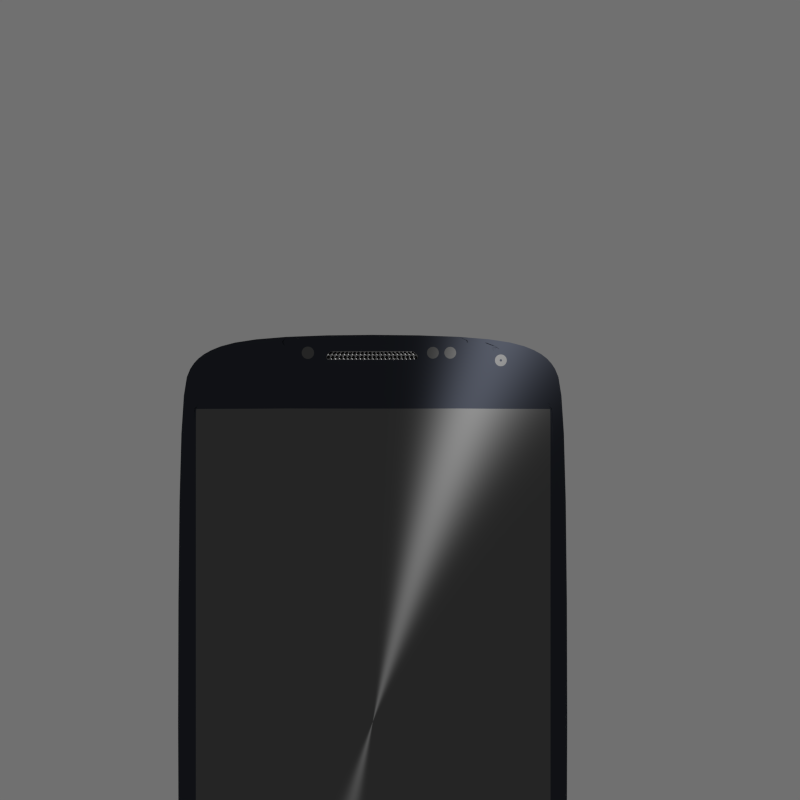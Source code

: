 # Source: s4.blend  (saved by Blender 2.74.0; exported with 4.5.12 LTS)
import bpy
from mathutils import Matrix  # noqa: F401  (used for matrix-valued properties, if any)

bpy.ops.wm.read_factory_settings(use_empty=True)
scene = bpy.context.scene
scene.name = 'Scene'

# ---- collections
col_collection_1 = bpy.data.collections.new('Collection 1'); scene.collection.children.link(col_collection_1)

# ---- materials (node trees are filled in below, after node groups)
mat_material = bpy.data.materials.new('Material')
mat_material.alpha_threshold = 0.0
mat_material.diffuse_color = (0.0319, 0.0356, 0.04667, 1.0)
mat_material.roughness = 0.5
mat_material.specular_intensity = 0.0
mat_material_003 = bpy.data.materials.new('Material.003')
mat_material_003.alpha_threshold = 0.0
mat_material_003.diffuse_color = (0.8, 0.7255, 0.2054, 1.0)
mat_material_003.roughness = 0.5
mat_material_001 = bpy.data.materials.new('Material.001')
mat_material_001.alpha_threshold = 0.0
mat_material_001.diffuse_color = (0.1149, 0.1149, 0.1149, 1.0)
mat_material_001.roughness = 0.5
mat_material_001.specular_intensity = 0.0
mat_material_002 = bpy.data.materials.new('Material.002')
mat_material_002.alpha_threshold = 0.0
mat_material_002.diffuse_color = (0.3032, 0.3032, 0.3032, 1.0)
mat_material_002.roughness = 0.5
mat_material_002.specular_intensity = 0.0
mat_material_004 = bpy.data.materials.new('Material.004')
mat_material_004.alpha_threshold = 0.0
mat_material_004.roughness = 0.5

# ---- material node trees
mat_material.use_nodes = True; mat_material.node_tree.nodes.clear()
_N = mat_material.node_tree.nodes; _L = mat_material.node_tree.links
n0 = _N.new('ShaderNodeOutputMaterial'); n0.name = 'Material Output'; n0.location = (300, 300)
n1 = _N.new('ShaderNodeBsdfAnisotropic'); n1.name = 'Anisotropic BSDF'; n1.location = (100, 300)
n1.distribution = 'BECKMANN'
n1.inputs[0].default_value = (0.0319, 0.0356, 0.04667, 1.0)
n1.inputs[1].default_value = 0.4472
n1.inputs[2].default_value = 0.5
_L.new(n1.outputs[0], n0.inputs[0])
n0.is_active_output = True
mat_material_003.use_nodes = True; mat_material_003.node_tree.nodes.clear()
_N = mat_material_003.node_tree.nodes; _L = mat_material_003.node_tree.links
n0 = _N.new('ShaderNodeOutputMaterial'); n0.name = 'Material Output'; n0.location = (300, 300)
n1 = _N.new('ShaderNodeBsdfDiffuse'); n1.name = 'Diffuse BSDF'; n1.location = (100, 300)
n1.inputs[0].default_value = (0.8, 0.7255, 0.2054, 1.0)
_L.new(n1.outputs[0], n0.inputs[0])
n0.is_active_output = True
mat_material_001.use_nodes = True; mat_material_001.node_tree.nodes.clear()
_N = mat_material_001.node_tree.nodes; _L = mat_material_001.node_tree.links
n0 = _N.new('ShaderNodeOutputMaterial'); n0.name = 'Material Output'; n0.location = (300, 300)
n1 = _N.new('ShaderNodeBsdfAnisotropic'); n1.name = 'Anisotropic BSDF'; n1.location = (100, 300)
n1.distribution = 'BECKMANN'
n1.inputs[0].default_value = (0.1149, 0.1149, 0.1149, 1.0)
n1.inputs[1].default_value = 0.4472
n1.inputs[2].default_value = 0.5
_L.new(n1.outputs[0], n0.inputs[0])
n0.is_active_output = True
mat_material_002.use_nodes = True; mat_material_002.node_tree.nodes.clear()
_N = mat_material_002.node_tree.nodes; _L = mat_material_002.node_tree.links
n0 = _N.new('ShaderNodeOutputMaterial'); n0.name = 'Material Output'; n0.location = (300, 300)
n1 = _N.new('ShaderNodeBsdfAnisotropic'); n1.name = 'Anisotropic BSDF'; n1.location = (100, 300)
n1.distribution = 'BECKMANN'
n1.inputs[0].default_value = (0.3032, 0.3032, 0.3032, 1.0)
n1.inputs[1].default_value = 0.4472
n1.inputs[2].default_value = 0.5
_L.new(n1.outputs[0], n0.inputs[0])
n0.is_active_output = True
mat_material_004.use_nodes = True; mat_material_004.node_tree.nodes.clear()
_N = mat_material_004.node_tree.nodes; _L = mat_material_004.node_tree.links
n0 = _N.new('ShaderNodeOutputMaterial'); n0.name = 'Material Output'; n0.location = (300, 300)
n1 = _N.new('ShaderNodeBsdfGlass'); n1.name = 'Glass BSDF'; n1.location = (100, 300)
n1.distribution = 'BECKMANN'
n1.inputs[0].default_value = (0.5815, 0.5815, 0.5815, 1.0)
n1.inputs[2].default_value = 1.45
_L.new(n1.outputs[0], n0.inputs[0])
n0.is_active_output = True

# ---- world
world_world = bpy.data.worlds.new('World'); scene.world = world_world
world_world.color = (0.1626, 0.1626, 0.1626)
world_world.use_sun_shadow = False
world_world.sun_shadow_jitter_overblur = 0.0
world_world.cycles.sampling_method = 'MANUAL'
world_world.cycles.sample_map_resolution = 256

# ---- cameras
cam_camera = bpy.data.cameras.new('Camera')
cam_camera.clip_end = 100.0
cam_camera.lens = 35.0
cam_camera.sensor_width = 32.0
cam_camera.sensor_height = 18.0
cam_camera.display_size = 2.0
cam_camera.dof.focus_distance = 0.0

# ---- meshes
me_plane = bpy.data.meshes.new('Plane')
me_plane.from_pydata([(-0.1719, 1.154, -0.131), (0.7196, 1.154, -0.131), (-0.2181, 1.065, -0.131), (0.7658, 1.065, -0.131), (-0.2181, 1.114, -0.131), (0.7658, 1.114, -0.131), (-0.1314, 1.154, -0.131), (-0.09085, 1.154, -0.131), (-0.05033, 1.154, -0.131), (-0.009801, 1.154, -0.131), (0.03072, 1.154, -0.131), (0.07125, 1.154, -0.131), (0.1118, 1.154, -0.131), (0.1523, 1.154, -0.131), (0.1928, 1.154, -0.131), (0.2333, 1.154, -0.131), (0.2739, 1.154, -0.131), (0.3144, 1.154, -0.131), (0.3549, 1.154, -0.131), (0.3954, 1.154, -0.131), (0.436, 1.154, -0.131), (0.4765, 1.154, -0.131), (0.517, 1.154, -0.131), (0.5575, 1.154, -0.131), (0.5981, 1.154, -0.131), (0.6386, 1.154, -0.131), (0.6791, 1.154, -0.131), (0.7211, 1.065, -0.131), (0.6764, 1.065, -0.131), (0.6316, 1.065, -0.131), (0.5869, 1.065, -0.131), (0.5422, 1.065, -0.131), (0.4975, 1.065, -0.131), (0.4528, 1.065, -0.131), (0.408, 1.065, -0.131), (0.3633, 1.065, -0.131), (0.3186, 1.065, -0.131), (0.2739, 1.065, -0.131), (0.2292, 1.065, -0.131), (0.1844, 1.065, -0.131), (0.1397, 1.065, -0.131), (0.09499, 1.065, -0.131), (0.05027, 1.065, -0.131), (0.005547, 1.065, -0.131), (-0.03917, 1.065, -0.131), (-0.0839, 1.065, -0.131), (-0.1286, 1.065, -0.131), (-0.1733, 1.065, -0.131), (0.7211, 1.114, -0.131), (0.6764, 1.114, -0.131), (0.6316, 1.114, -0.131), (0.5869, 1.114, -0.131), (0.5422, 1.114, -0.131), (0.4975, 1.114, -0.131), (0.4528, 1.114, -0.131), (0.408, 1.114, -0.131), (0.3633, 1.114, -0.131), (0.3186, 1.114, -0.131), (0.2739, 1.114, -0.131), (0.2292, 1.114, -0.131), (0.1844, 1.114, -0.131), (0.1397, 1.114, -0.131), (0.09499, 1.114, -0.131), (0.05027, 1.114, -0.131), (0.005547, 1.114, -0.131), (-0.03917, 1.114, -0.131), (-0.0839, 1.114, -0.131), (-0.1286, 1.114, -0.131), (-0.1733, 1.114, -0.131), (0.6913, 1.148, -0.131), (0.7202, 1.148, -0.131), (0.7531, 1.12, -0.131), (0.7212, 1.12, -0.131), (0.7275, 1.107, -0.131), (0.7594, 1.107, -0.131), (0.7594, 1.072, -0.131), (0.7275, 1.072, -0.131), (-0.2116, 1.107, -0.131), (-0.1798, 1.107, -0.131), (-0.1798, 1.072, -0.131), (-0.2116, 1.072, -0.131), (-0.1669, 1.107, -0.131), (-0.135, 1.107, -0.131), (-0.135, 1.072, -0.131), (-0.1669, 1.072, -0.131), (-0.1222, 1.107, -0.131), (-0.09032, 1.107, -0.131), (-0.09032, 1.072, -0.131), (-0.1222, 1.072, -0.131), (-0.07748, 1.107, -0.131), (-0.04559, 1.107, -0.131), (-0.04559, 1.072, -0.131), (-0.07748, 1.072, -0.131), (-0.03275, 1.107, -0.131), (-0.0008732, 1.107, -0.131), (-0.0008732, 1.072, -0.131), (-0.03275, 1.072, -0.131), (0.01197, 1.107, -0.131), (0.04385, 1.107, -0.131), (0.04385, 1.072, -0.131), (0.01197, 1.072, -0.131), (0.05669, 1.107, -0.131), (0.08857, 1.107, -0.131), (0.08857, 1.072, -0.131), (0.05669, 1.072, -0.131), (0.1014, 1.107, -0.131), (0.1333, 1.107, -0.131), (0.1333, 1.072, -0.131), (0.1014, 1.072, -0.131), (0.1461, 1.107, -0.131), (0.178, 1.107, -0.131), (0.178, 1.072, -0.131), (0.1461, 1.072, -0.131), (0.1909, 1.107, -0.131), (0.2227, 1.107, -0.131), (0.2227, 1.072, -0.131), (0.1909, 1.072, -0.131), (0.2356, 1.107, -0.131), (0.2675, 1.107, -0.131), (0.2675, 1.072, -0.131), (0.2356, 1.072, -0.131), (0.2803, 1.107, -0.131), (0.3122, 1.107, -0.131), (0.3122, 1.072, -0.131), (0.2803, 1.072, -0.131), (0.325, 1.107, -0.131), (0.3569, 1.107, -0.131), (0.3569, 1.072, -0.131), (0.325, 1.072, -0.131), (0.3697, 1.107, -0.131), (0.4016, 1.107, -0.131), (0.4016, 1.072, -0.131), (0.3697, 1.072, -0.131), (0.4145, 1.107, -0.131), (0.4463, 1.107, -0.131), (0.4463, 1.072, -0.131), (0.4145, 1.072, -0.131), (0.4592, 1.107, -0.131), (0.4911, 1.107, -0.131), (0.4911, 1.072, -0.131), (0.4592, 1.072, -0.131), (0.5039, 1.107, -0.131), (0.5358, 1.107, -0.131), (0.5358, 1.072, -0.131), (0.5039, 1.072, -0.131), (0.5486, 1.107, -0.131), (0.5805, 1.107, -0.131), (0.5805, 1.072, -0.131), (0.5486, 1.072, -0.131), (0.5933, 1.107, -0.131), (0.6252, 1.107, -0.131), (0.6252, 1.072, -0.131), (0.5933, 1.072, -0.131), (0.6381, 1.107, -0.131), (0.6699, 1.107, -0.131), (0.6699, 1.072, -0.131), (0.6381, 1.072, -0.131), (0.6828, 1.107, -0.131), (0.7147, 1.107, -0.131), (0.7147, 1.072, -0.131), (0.6828, 1.072, -0.131), (-0.1724, 1.148, -0.131), (-0.1435, 1.148, -0.131), (-0.1734, 1.12, -0.131), (-0.2053, 1.12, -0.131), (-0.1313, 1.148, -0.131), (-0.1024, 1.148, -0.131), (-0.1293, 1.12, -0.131), (-0.1612, 1.12, -0.131), (-0.09015, 1.148, -0.131), (-0.06126, 1.148, -0.131), (-0.08519, 1.12, -0.131), (-0.1171, 1.12, -0.131), (-0.04903, 1.148, -0.131), (-0.02014, 1.148, -0.131), (-0.04108, 1.12, -0.131), (-0.07296, 1.12, -0.131), (-0.007899, 1.148, -0.131), (0.02099, 1.148, -0.131), (0.003042, 1.12, -0.131), (-0.02884, 1.12, -0.131), (0.03323, 1.148, -0.131), (0.06212, 1.148, -0.131), (0.04716, 1.12, -0.131), (0.01528, 1.12, -0.131), (0.07436, 1.148, -0.131), (0.1032, 1.148, -0.131), (0.09128, 1.12, -0.131), (0.0594, 1.12, -0.131), (0.1155, 1.148, -0.131), (0.1444, 1.148, -0.131), (0.1354, 1.12, -0.131), (0.1035, 1.12, -0.131), (0.1566, 1.148, -0.131), (0.1855, 1.148, -0.131), (0.1795, 1.12, -0.131), (0.1476, 1.12, -0.131), (0.1977, 1.148, -0.131), (0.2266, 1.148, -0.131), (0.2236, 1.12, -0.131), (0.1918, 1.12, -0.131), (0.2389, 1.148, -0.131), (0.2678, 1.148, -0.131), (0.2678, 1.12, -0.131), (0.2359, 1.12, -0.131), (0.28, 1.148, -0.131), (0.3089, 1.148, -0.131), (0.3119, 1.12, -0.131), (0.28, 1.12, -0.131), (0.3211, 1.148, -0.131), (0.35, 1.148, -0.131), (0.356, 1.12, -0.131), (0.3241, 1.12, -0.131), (0.3622, 1.148, -0.131), (0.3911, 1.148, -0.131), (0.4001, 1.12, -0.131), (0.3682, 1.12, -0.131), (0.4034, 1.148, -0.131), (0.4323, 1.148, -0.131), (0.4442, 1.12, -0.131), (0.4123, 1.12, -0.131), (0.4445, 1.148, -0.131), (0.4734, 1.148, -0.131), (0.4883, 1.12, -0.131), (0.4565, 1.12, -0.131), (0.4856, 1.148, -0.131), (0.5145, 1.148, -0.131), (0.5325, 1.12, -0.131), (0.5006, 1.12, -0.131), (0.5268, 1.148, -0.131), (0.5556, 1.148, -0.131), (0.5766, 1.12, -0.131), (0.5447, 1.12, -0.131), (0.5679, 1.148, -0.131), (0.5968, 1.148, -0.131), (0.6207, 1.12, -0.131), (0.5888, 1.12, -0.131), (0.609, 1.148, -0.131), (0.6379, 1.148, -0.131), (0.6648, 1.12, -0.131), (0.6329, 1.12, -0.131), (0.6501, 1.148, -0.131), (0.679, 1.148, -0.131), (0.7089, 1.12, -0.131), (0.6771, 1.12, -0.131), (0.6913, 1.148, -0.04079), (0.7202, 1.148, -0.04079), (0.7531, 1.12, -0.04079), (0.7212, 1.12, -0.04079), (0.7275, 1.107, -0.04079), (0.7594, 1.107, -0.04079), (0.7594, 1.072, -0.04079), (0.7275, 1.072, -0.04079), (-0.2116, 1.107, -0.04079), (-0.1798, 1.107, -0.04079), (-0.1798, 1.072, -0.04079), (-0.2116, 1.072, -0.04079), (-0.1669, 1.107, -0.04079), (-0.135, 1.107, -0.04079), (-0.135, 1.072, -0.04079), (-0.1669, 1.072, -0.04079), (-0.1222, 1.107, -0.04079), (-0.09032, 1.107, -0.04079), (-0.09032, 1.072, -0.04079), (-0.1222, 1.072, -0.04079), (-0.07748, 1.107, -0.04079), (-0.04559, 1.107, -0.04079), (-0.04559, 1.072, -0.04079), (-0.07748, 1.072, -0.04079), (-0.03275, 1.107, -0.04079), (-0.0008732, 1.107, -0.04079), (-0.0008732, 1.072, -0.04079), (-0.03275, 1.072, -0.04079), (0.01197, 1.107, -0.04079), (0.04385, 1.107, -0.04079), (0.04385, 1.072, -0.04079), (0.01197, 1.072, -0.04079), (0.05669, 1.107, -0.04079), (0.08857, 1.107, -0.04079), (0.08857, 1.072, -0.04079), (0.05669, 1.072, -0.04079), (0.1014, 1.107, -0.04079), (0.1333, 1.107, -0.04079), (0.1333, 1.072, -0.04079), (0.1014, 1.072, -0.04079), (0.1461, 1.107, -0.04079), (0.178, 1.107, -0.04079), (0.178, 1.072, -0.04079), (0.1461, 1.072, -0.04079), (0.1909, 1.107, -0.04079), (0.2227, 1.107, -0.04079), (0.2227, 1.072, -0.04079), (0.1909, 1.072, -0.04079), (0.2356, 1.107, -0.04079), (0.2675, 1.107, -0.04079), (0.2675, 1.072, -0.04079), (0.2356, 1.072, -0.04079), (0.2803, 1.107, -0.04079), (0.3122, 1.107, -0.04079), (0.3122, 1.072, -0.04079), (0.2803, 1.072, -0.04079), (0.325, 1.107, -0.04079), (0.3569, 1.107, -0.04079), (0.3569, 1.072, -0.04079), (0.325, 1.072, -0.04079), (0.3697, 1.107, -0.04079), (0.4016, 1.107, -0.04079), (0.4016, 1.072, -0.04079), (0.3697, 1.072, -0.04079), (0.4145, 1.107, -0.04079), (0.4463, 1.107, -0.04079), (0.4463, 1.072, -0.04079), (0.4145, 1.072, -0.04079), (0.4592, 1.107, -0.04079), (0.4911, 1.107, -0.04079), (0.4911, 1.072, -0.04079), (0.4592, 1.072, -0.04079), (0.5039, 1.107, -0.04079), (0.5358, 1.107, -0.04079), (0.5358, 1.072, -0.04079), (0.5039, 1.072, -0.04079), (0.5486, 1.107, -0.04079), (0.5805, 1.107, -0.04079), (0.5805, 1.072, -0.04079), (0.5486, 1.072, -0.04079), (0.5933, 1.107, -0.04079), (0.6252, 1.107, -0.04079), (0.6252, 1.072, -0.04079), (0.5933, 1.072, -0.04079), (0.6381, 1.107, -0.04079), (0.6699, 1.107, -0.04079), (0.6699, 1.072, -0.04079), (0.6381, 1.072, -0.04079), (0.6828, 1.107, -0.04079), (0.7147, 1.107, -0.04079), (0.7147, 1.072, -0.04079), (0.6828, 1.072, -0.04079), (-0.1724, 1.148, -0.04079), (-0.1435, 1.148, -0.04079), (-0.1734, 1.12, -0.04079), (-0.2053, 1.12, -0.04079), (-0.1313, 1.148, -0.04079), (-0.1024, 1.148, -0.04079), (-0.1293, 1.12, -0.04079), (-0.1612, 1.12, -0.04079), (-0.09015, 1.148, -0.04079), (-0.06126, 1.148, -0.04079), (-0.08519, 1.12, -0.04079), (-0.1171, 1.12, -0.04079), (-0.04903, 1.148, -0.04079), (-0.02014, 1.148, -0.04079), (-0.04108, 1.12, -0.04079), (-0.07296, 1.12, -0.04079), (-0.007899, 1.148, -0.04079), (0.02099, 1.148, -0.04079), (0.003042, 1.12, -0.04079), (-0.02884, 1.12, -0.04079), (0.03323, 1.148, -0.04079), (0.06212, 1.148, -0.04079), (0.04716, 1.12, -0.04079), (0.01528, 1.12, -0.04079), (0.07436, 1.148, -0.04079), (0.1032, 1.148, -0.04079), (0.09128, 1.12, -0.04079), (0.0594, 1.12, -0.04079), (0.1155, 1.148, -0.04079), (0.1444, 1.148, -0.04079), (0.1354, 1.12, -0.04079), (0.1035, 1.12, -0.04079), (0.1566, 1.148, -0.04079), (0.1855, 1.148, -0.04079), (0.1795, 1.12, -0.04079), (0.1476, 1.12, -0.04079), (0.1977, 1.148, -0.04079), (0.2266, 1.148, -0.04079), (0.2236, 1.12, -0.04079), (0.1918, 1.12, -0.04079), (0.2389, 1.148, -0.04079), (0.2678, 1.148, -0.04079), (0.2678, 1.12, -0.04079), (0.2359, 1.12, -0.04079), (0.28, 1.148, -0.04079), (0.3089, 1.148, -0.04079), (0.3119, 1.12, -0.04079), (0.28, 1.12, -0.04079), (0.3211, 1.148, -0.04079), (0.35, 1.148, -0.04079), (0.356, 1.12, -0.04079), (0.3241, 1.12, -0.04079), (0.3622, 1.148, -0.04079), (0.3911, 1.148, -0.04079), (0.4001, 1.12, -0.04079), (0.3682, 1.12, -0.04079), (0.4034, 1.148, -0.04079), (0.4323, 1.148, -0.04079), (0.4442, 1.12, -0.04079), (0.4123, 1.12, -0.04079), (0.4445, 1.148, -0.04079), (0.4734, 1.148, -0.04079), (0.4883, 1.12, -0.04079), (0.4565, 1.12, -0.04079), (0.4856, 1.148, -0.04079), (0.5145, 1.148, -0.04079), (0.5325, 1.12, -0.04079), (0.5006, 1.12, -0.04079), (0.5268, 1.148, -0.04079), (0.5556, 1.148, -0.04079), (0.5766, 1.12, -0.04079), (0.5447, 1.12, -0.04079), (0.5679, 1.148, -0.04079), (0.5968, 1.148, -0.04079), (0.6207, 1.12, -0.04079), (0.5888, 1.12, -0.04079), (0.609, 1.148, -0.04079), (0.6379, 1.148, -0.04079), (0.6648, 1.12, -0.04079), (0.6329, 1.12, -0.04079), (0.6501, 1.148, -0.04079), (0.679, 1.148, -0.04079), (0.7089, 1.12, -0.04079), (0.6771, 1.12, -0.04079), (-0.1342, -6.437, -0.131), (0.668, -6.437, -0.131), (-0.1342, -6.761, -0.131), (0.668, -6.761, -0.131), (-0.1824, -6.456, -0.131), (0.7161, -6.456, -0.131), (-0.1824, -6.741, -0.131), (0.7161, -6.741, -0.131), (-0.2424, -6.673, -0.131), (0.7761, -6.673, -0.131), (-0.2424, -6.514, -0.131), (0.7761, -6.514, -0.131), (-0.1125, -6.459, -0.131), (0.6462, -6.459, -0.131), (-0.1125, -6.738, -0.131), (0.6462, -6.738, -0.131), (-0.1581, -6.476, -0.131), (0.6918, -6.476, -0.131), (-0.1581, -6.722, -0.131), (0.6918, -6.722, -0.131), (-0.2148, -6.662, -0.131), (0.7485, -6.662, -0.131), (-0.2148, -6.526, -0.131), (0.7485, -6.526, -0.131), (-0.1159, -6.473, -0.1347), (0.6394, -6.473, -0.1347), (0.6394, -6.731, -0.1347), (-0.1159, -6.731, -0.1347), (-0.2099, -6.533, -0.1347), (-0.158, -6.488, -0.1347), (0.7334, -6.662, -0.1347), (0.6811, -6.716, -0.1347), (0.6815, -6.488, -0.1347), (-0.1576, -6.716, -0.1347), (-0.2099, -6.662, -0.1347), (0.7334, -6.533, -0.1347), (-1.846, -1.257, 0.1117), (-1.846, -1.257, -0.007904), (-1.76, -1.257, -0.007904), (-1.76, -1.257, 0.1117), (-1.846, -0.5876, 0.1117), (-1.846, -0.5876, -0.007904), (-1.76, -0.5876, -0.007904), (-1.76, -0.5876, 0.1117), (-1.846, -0.5585, 0.08956), (-1.846, -0.5585, 0.01422), (-1.76, -0.5585, 0.01422), (-1.76, -0.5585, 0.08956), (-1.846, -1.305, 0.08956), (-1.846, -1.305, 0.01422), (-1.76, -1.305, 0.01422), (-1.76, -1.305, 0.08956), (2.264, -1.318, 0.1117), (2.264, -1.318, -0.007904), (2.378, -1.318, -0.007904), (2.378, -1.318, 0.1117), (2.264, 0.08252, 0.1117), (2.264, 0.08252, -0.007904), (2.378, 0.08252, -0.007904), (2.378, 0.08252, 0.1117), (2.264, 0.1116, 0.08956), (2.264, 0.1116, 0.01422), (2.378, 0.1116, 0.01422), (2.378, 0.1116, 0.08956), (2.264, -1.365, 0.08956), (2.264, -1.365, 0.01422), (2.378, -1.365, 0.01422), (2.378, -1.365, 0.08956), (2.264, -1.282, 0.1117), (2.264, 0.04647, 0.1117), (2.264, 0.04647, -0.007904), (2.264, -1.282, -0.007904), (2.378, 0.04647, -0.007904), (2.378, -1.282, -0.007904), (2.378, 0.04647, 0.1117), (2.378, -1.282, 0.1117), (-1.846, -1.217, 0.1117), (-1.846, -0.6273, 0.1117), (-1.846, -0.6273, -0.007904), (-1.846, -1.217, -0.007904), (-1.76, -0.6273, -0.007904), (-1.76, -1.217, -0.007904), (-1.76, -0.6273, 0.1117), (-1.76, -1.217, 0.1117), (-0.1719, 1.154, -0.131), (0.7196, 1.154, -0.131), (-0.2181, 1.065, -0.131), (0.7658, 1.065, -0.131), (-0.2181, 1.114, -0.131), (0.7658, 1.114, -0.131), (-0.1342, -6.437, -0.131), (0.668, -6.437, -0.131), (-0.1342, -6.761, -0.131), (0.668, -6.761, -0.131), (-0.1824, -6.456, -0.131), (0.7161, -6.456, -0.131), (-0.1824, -6.741, -0.131), (0.7161, -6.741, -0.131), (-0.2424, -6.673, -0.131), (0.7761, -6.673, -0.131), (-0.2424, -6.514, -0.131), (0.7761, -6.514, -0.131), (-1.11, 1.131, -0.131), (-1.125, 1.13, -0.131), (-1.139, 1.125, -0.131), (-1.151, 1.119, -0.131), (-1.163, 1.109, -0.131), (-1.172, 1.098, -0.131), (-1.179, 1.085, -0.131), (-1.183, 1.072, -0.131), (-1.184, 1.057, -0.131), (-1.183, 1.043, -0.131), (-1.179, 1.029, -0.131), (-1.172, 1.016, -0.131), (-1.163, 1.005, -0.131), (-1.151, 0.9958, -0.131), (-1.139, 0.9889, -0.131), (-1.125, 0.9847, -0.131), (-1.11, 0.9833, -0.131), (-1.096, 0.9847, -0.131), (-1.082, 0.9889, -0.131), (-1.069, 0.9958, -0.131), (-1.058, 1.005, -0.131), (-1.049, 1.016, -0.131), (-1.042, 1.029, -0.131), (-1.038, 1.043, -0.131), (-1.036, 1.057, -0.131), (-1.038, 1.072, -0.131), (-1.042, 1.085, -0.131), (-1.049, 1.098, -0.131), (-1.058, 1.109, -0.131), (-1.069, 1.119, -0.131), (-1.082, 1.125, -0.131), (-1.096, 1.13, -0.131), (-0.5663, 1.213, -0.131), (-0.5807, 1.211, -0.131), (-0.5946, 1.207, -0.131), (-0.6074, 1.2, -0.131), (-0.6185, 1.191, -0.131), (-0.6277, 1.18, -0.131), (-0.6345, 1.167, -0.131), (-0.6387, 1.153, -0.131), (-0.6402, 1.139, -0.131), (-0.6387, 1.124, -0.131), (-0.6345, 1.11, -0.131), (-0.6277, 1.098, -0.131), (-0.6185, 1.087, -0.131), (-0.6074, 1.077, -0.131), (-0.5946, 1.071, -0.131), (-0.5807, 1.066, -0.131), (-0.5663, 1.065, -0.131), (-0.5519, 1.066, -0.131), (-0.5381, 1.071, -0.131), (-0.5253, 1.077, -0.131), (-0.5141, 1.087, -0.131), (-0.5049, 1.098, -0.131), (-0.4981, 1.11, -0.131), (-0.4939, 1.124, -0.131), (-0.4925, 1.139, -0.131), (-0.4939, 1.153, -0.131), (-0.4981, 1.167, -0.131), (-0.5049, 1.18, -0.131), (-0.5141, 1.191, -0.131), (-0.5253, 1.2, -0.131), (-0.5381, 1.207, -0.131), (-0.5519, 1.211, -0.131), (-0.3798, 1.213, -0.131), (-0.3942, 1.211, -0.131), (-0.4081, 1.207, -0.131), (-0.4208, 1.2, -0.131), (-0.432, 1.191, -0.131), (-0.4412, 1.18, -0.131), (-0.448, 1.167, -0.131), (-0.4522, 1.153, -0.131), (-0.4537, 1.139, -0.131), (-0.4522, 1.124, -0.131), (-0.448, 1.11, -0.131), (-0.4412, 1.098, -0.131), (-0.432, 1.087, -0.131), (-0.4208, 1.077, -0.131), (-0.4081, 1.071, -0.131), (-0.3942, 1.066, -0.131), (-0.3798, 1.065, -0.131), (-0.3654, 1.066, -0.131), (-0.3516, 1.071, -0.131), (-0.3388, 1.077, -0.131), (-0.3276, 1.087, -0.131), (-0.3184, 1.098, -0.131), (-0.3116, 1.11, -0.131), (-0.3074, 1.124, -0.131), (-0.306, 1.139, -0.131), (-0.3074, 1.153, -0.131), (-0.3116, 1.167, -0.131), (-0.3184, 1.18, -0.131), (-0.3276, 1.191, -0.131), (-0.3388, 1.2, -0.131), (-0.3516, 1.207, -0.131), (-0.3654, 1.211, -0.131), (0.9646, 1.213, -0.131), (0.9502, 1.211, -0.131), (0.9364, 1.207, -0.131), (0.9236, 1.2, -0.131), (0.9124, 1.191, -0.131), (0.9032, 1.18, -0.131), (0.8964, 1.167, -0.131), (0.8922, 1.153, -0.131), (0.8908, 1.139, -0.131), (0.8922, 1.124, -0.131), (0.8964, 1.11, -0.131), (0.9032, 1.098, -0.131), (0.9124, 1.087, -0.131), (0.9236, 1.077, -0.131), (0.9364, 1.071, -0.131), (0.9502, 1.066, -0.131), (0.9646, 1.065, -0.131), (0.979, 1.066, -0.131), (0.9929, 1.071, -0.131), (1.006, 1.077, -0.131), (1.017, 1.087, -0.131), (1.026, 1.098, -0.131), (1.033, 1.11, -0.131), (1.037, 1.124, -0.131), (1.038, 1.139, -0.131), (1.037, 1.153, -0.131), (1.033, 1.167, -0.131), (1.026, 1.18, -0.131), (1.017, 1.191, -0.131), (1.006, 1.2, -0.131), (0.9929, 1.207, -0.131), (0.979, 1.211, -0.131), (-1.672, 0.5591, -0.131), (2.198, 0.5591, -0.131), (-1.672, -6.231, -0.131), (2.198, -6.231, -0.131), (-1.83, -6.335, -0.131), (2.367, -6.335, -0.131), (-1.83, 0.6481, -0.131), (2.367, 0.6481, -0.131), (-0.9578, -6.994, -0.131), (1.496, -6.994, -0.131), (2.21, -6.665, -0.131), (-1.682, -6.621, -0.131), (-1.518, -6.829, -0.131), (2.056, -6.829, -0.131), (-0.9883, 1.339, -0.131), (1.526, 1.339, -0.131), (-1.7, 0.9937, -0.131), (2.238, 0.9937, -0.131), (2.068, 1.166, -0.131), (-1.53, 1.166, -0.131), (-1.662, 0.5491, -0.131), (-1.662, -6.221, -0.131), (-1.682, -6.249, -0.131), (2.188, 0.5491, -0.131), (2.188, -6.221, -0.131), (-1.817, -6.339, -0.131), (-1.673, -6.665, -0.131), (-1.804, -6.342, -0.131), (-1.692, -6.577, -0.131), (-1.652, -6.211, -0.131), (-1.652, 0.5391, -0.131), (2.178, 0.5391, -0.131), (2.178, -6.211, -0.131), (-1.692, -6.268, -0.131), (-1.672, -6.194, -0.131), (-1.672, 0.5223, -0.131), (2.198, 0.5223, -0.131), (2.198, -6.194, -0.131), (-1.662, -6.184, -0.131), (-1.662, 0.5124, -0.131), (2.188, 0.5124, -0.131), (2.188, -6.184, -0.131), (-1.652, -6.174, -0.131), (-1.652, 0.5025, -0.131), (2.178, 0.5025, -0.131), (2.178, -6.174, -0.131), (-1.61, 0.5591, -0.131), (2.137, 0.5591, -0.131), (2.137, -6.231, -0.131), (-1.61, -6.231, -0.131), (-1.601, 0.5491, -0.131), (2.127, 0.5491, -0.131), (2.127, -6.221, -0.131), (-1.601, -6.221, -0.131), (-1.591, 0.5391, -0.131), (2.117, 0.5391, -0.131), (2.117, -6.211, -0.131), (-1.591, -6.211, -0.131), (-1.591, -6.174, -0.131), (2.117, -6.174, -0.131), (-1.591, 0.5025, -0.131), (2.117, 0.5025, -0.131), (-1.672, -6.238, -0.131), (-1.67, -6.237, -0.131), (-1.586, -6.211, -0.131), (-1.666, -6.232, -0.131), (-1.596, -6.221, -0.131), (-1.666, -6.232, -0.131), (-1.666, -6.232, -0.131), (-1.605, -6.231, -0.131), (-1.668, -6.234, -0.131), (2.184, -6.232, -0.131), (2.185, -6.233, -0.131), (2.105, -6.211, -0.131), (2.191, -6.239, -0.131), (2.185, -6.233, -0.131), (2.185, -6.233, -0.131), (2.114, -6.221, -0.131), (2.124, -6.231, -0.131), (-1.568, 0.5591, -0.131), (-1.608, 0.6128, -0.131), (-1.607, 0.6115, -0.131), (-1.605, 0.6094, -0.131), (-1.591, 0.5905, -0.131), (-1.604, 0.6082, -0.131), (-1.604, 0.6087, -0.131), (-1.609, 0.6142, -0.131), (-1.589, 0.5877, -0.131), (-1.553, 0.5391, -0.131), (-1.682, 0.7142, -0.131), (-1.594, 0.5945, -0.131), (-1.561, 0.5491, -0.131), (-1.606, 0.6103, -0.131), (2.122, 0.5908, -0.131), (2.124, 0.5931, -0.131), (2.089, 0.5591, -0.131), (2.123, 0.5924, -0.131), (2.069, 0.5391, -0.131), (2.118, 0.5873, -0.131), (2.123, 0.5918, -0.131), (2.148, 0.6168, -0.131), (2.121, 0.5905, -0.131), (2.209, 0.6758, -0.131), (2.079, 0.5491, -0.131), (2.179, 0.6469, -0.131), (2.122, 0.5913, -0.131), (2.108, 0.5778, -0.131), (0.7447, 1.065, -0.131), (2.118, 0.5871, -0.131), (0.7393, 1.211, -0.131), (0.6931, 1.156, -0.131), (0.6919, 1.154, -0.131), (0.693, 1.155, -0.131), (-0.1463, 1.154, -0.131), (-0.2029, 1.2, -0.131), (-0.2316, 1.065, -0.131), (-0.2281, 1.068, -0.131), (-0.2268, 1.069, -0.131), (-0.2322, 1.065, -0.131), (-0.2446, 1.055, -0.131), (-0.2181, 1.075, -0.131), (-0.2307, 1.066, -0.131), (-0.2324, 1.065, -0.131), (-0.2294, 1.067, -0.131), (-0.2364, 1.058, -0.131), (-0.1955, 1.06, -0.131), (0.9516, 1.204, -0.131), (0.9646, 1.205, -0.131), (0.9391, 1.2, -0.131), (0.9275, 1.194, -0.131), (0.9174, 1.186, -0.131), (0.9091, 1.176, -0.131), (0.9029, 1.164, -0.131), (0.8991, 1.152, -0.131), (0.8979, 1.139, -0.131), (0.8991, 1.126, -0.131), (0.9029, 1.113, -0.131), (0.9091, 1.102, -0.131), (0.9174, 1.092, -0.131), (0.9275, 1.083, -0.131), (0.9391, 1.077, -0.131), (0.9516, 1.073, -0.131), (0.9646, 1.072, -0.131), (0.9776, 1.073, -0.131), (0.9902, 1.077, -0.131), (1.002, 1.083, -0.131), (1.012, 1.092, -0.131), (1.02, 1.102, -0.131), (1.026, 1.113, -0.131), (1.03, 1.126, -0.131), (1.031, 1.139, -0.131), (1.03, 1.152, -0.131), (1.026, 1.164, -0.131), (1.02, 1.176, -0.131), (1.012, 1.186, -0.131), (1.002, 1.194, -0.131), (0.9902, 1.2, -0.131), (0.9776, 1.204, -0.131), (0.9531, 1.197, -0.131), (0.9646, 1.198, -0.131), (0.942, 1.193, -0.131), (0.9319, 1.188, -0.131), (0.9229, 1.18, -0.131), (0.9156, 1.171, -0.131), (0.9101, 1.161, -0.131), (0.9068, 1.15, -0.131), (0.9057, 1.139, -0.131), (0.9068, 1.127, -0.131), (0.9101, 1.116, -0.131), (0.9156, 1.106, -0.131), (0.9229, 1.097, -0.131), (0.9319, 1.09, -0.131), (0.942, 1.084, -0.131), (0.9531, 1.081, -0.131), (0.9646, 1.08, -0.131), (0.9761, 1.081, -0.131), (0.9872, 1.084, -0.131), (0.9974, 1.09, -0.131), (1.006, 1.097, -0.131), (1.014, 1.106, -0.131), (1.019, 1.116, -0.131), (1.022, 1.127, -0.131), (1.024, 1.139, -0.131), (1.022, 1.15, -0.131), (1.019, 1.161, -0.131), (1.014, 1.171, -0.131), (1.006, 1.18, -0.131), (0.9974, 1.188, -0.131), (0.9872, 1.193, -0.131), (0.9761, 1.197, -0.131), (-0.3923, 1.201, -0.131), (-0.3798, 1.203, -0.131), (-0.4042, 1.198, -0.131), (-0.4153, 1.192, -0.131), (-0.4249, 1.184, -0.131), (-0.4329, 1.174, -0.131), (-0.4387, 1.163, -0.131), (-0.4424, 1.151, -0.131), (-0.4436, 1.139, -0.131), (-0.4424, 1.126, -0.131), (-0.4387, 1.114, -0.131), (-0.4329, 1.103, -0.131), (-0.4249, 1.094, -0.131), (-0.4153, 1.086, -0.131), (-0.4042, 1.08, -0.131), (-0.3923, 1.076, -0.131), (-0.3798, 1.075, -0.131), (-0.3674, 1.076, -0.131), (-0.3554, 1.08, -0.131), (-0.3444, 1.086, -0.131), (-0.3347, 1.094, -0.131), (-0.3268, 1.103, -0.131), (-0.3209, 1.114, -0.131), (-0.3173, 1.126, -0.131), (-0.316, 1.139, -0.131), (-0.3173, 1.151, -0.131), (-0.3209, 1.163, -0.131), (-0.3268, 1.174, -0.131), (-0.3347, 1.184, -0.131), (-0.3444, 1.192, -0.131), (-0.3554, 1.198, -0.131), (-0.3674, 1.201, -0.131), (-0.3903, 1.191, -0.131), (-0.3798, 1.192, -0.131), (-0.4004, 1.188, -0.131), (-0.4097, 1.183, -0.131), (-0.4178, 1.177, -0.131), (-0.4245, 1.169, -0.131), (-0.4295, 1.159, -0.131), (-0.4325, 1.149, -0.131), (-0.4336, 1.139, -0.131), (-0.4325, 1.128, -0.131), (-0.4295, 1.118, -0.131), (-0.4245, 1.109, -0.131), (-0.4178, 1.101, -0.131), (-0.4097, 1.094, -0.131), (-0.4004, 1.089, -0.131), (-0.3903, 1.086, -0.131), (-0.3798, 1.085, -0.131), (-0.3693, 1.086, -0.131), (-0.3593, 1.089, -0.131), (-0.35, 1.094, -0.131), (-0.3418, 1.101, -0.131), (-0.3351, 1.109, -0.131), (-0.3302, 1.118, -0.131), (-0.3271, 1.128, -0.131), (-0.3261, 1.139, -0.131), (-0.3271, 1.149, -0.131), (-0.3302, 1.159, -0.131), (-0.3351, 1.169, -0.131), (-0.3418, 1.177, -0.131), (-0.35, 1.183, -0.131), (-0.3593, 1.188, -0.131), (-0.3693, 1.191, -0.131), (-0.5788, 1.201, -0.131), (-0.5663, 1.203, -0.131), (-0.5907, 1.198, -0.131), (-0.6018, 1.192, -0.131), (-0.6114, 1.184, -0.131), (-0.6194, 1.174, -0.131), (-0.6253, 1.163, -0.131), (-0.6289, 1.151, -0.131), (-0.6301, 1.139, -0.131), (-0.6289, 1.126, -0.131), (-0.6253, 1.114, -0.131), (-0.6194, 1.103, -0.131), (-0.6114, 1.094, -0.131), (-0.6018, 1.086, -0.131), (-0.5907, 1.08, -0.131), (-0.5788, 1.076, -0.131), (-0.5663, 1.075, -0.131), (-0.5539, 1.076, -0.131), (-0.5419, 1.08, -0.131), (-0.5309, 1.086, -0.131), (-0.5212, 1.094, -0.131), (-0.5133, 1.103, -0.131), (-0.5074, 1.114, -0.131), (-0.5038, 1.126, -0.131), (-0.5025, 1.139, -0.131), (-0.5038, 1.151, -0.131), (-0.5074, 1.163, -0.131), (-0.5133, 1.174, -0.131), (-0.5212, 1.184, -0.131), (-0.5309, 1.192, -0.131), (-0.5419, 1.198, -0.131), (-0.5539, 1.201, -0.131), (-0.5768, 1.191, -0.131), (-0.5663, 1.192, -0.131), (-0.5869, 1.188, -0.131), (-0.5962, 1.183, -0.131), (-0.6043, 1.177, -0.131), (-0.611, 1.169, -0.131), (-0.616, 1.159, -0.131), (-0.619, 1.149, -0.131), (-0.6201, 1.139, -0.131), (-0.619, 1.128, -0.131), (-0.616, 1.118, -0.131), (-0.611, 1.109, -0.131), (-0.6043, 1.101, -0.131), (-0.5962, 1.094, -0.131), (-0.5869, 1.089, -0.131), (-0.5768, 1.086, -0.131), (-0.5663, 1.085, -0.131), (-0.5558, 1.086, -0.131), (-0.5458, 1.089, -0.131), (-0.5365, 1.094, -0.131), (-0.5283, 1.101, -0.131), (-0.5217, 1.109, -0.131), (-0.5167, 1.118, -0.131), (-0.5136, 1.128, -0.131), (-0.5126, 1.139, -0.131), (-0.5136, 1.149, -0.131), (-0.5167, 1.159, -0.131), (-0.5217, 1.169, -0.131), (-0.5283, 1.177, -0.131), (-0.5365, 1.183, -0.131), (-0.5458, 1.188, -0.131), (-0.5558, 1.191, -0.131), (-1.123, 1.12, -0.131), (-1.11, 1.121, -0.131), (-1.135, 1.116, -0.131), (-1.146, 1.11, -0.131), (-1.155, 1.102, -0.131), (-1.163, 1.093, -0.131), (-1.169, 1.082, -0.131), (-1.173, 1.07, -0.131), (-1.174, 1.057, -0.131), (-1.173, 1.045, -0.131), (-1.169, 1.033, -0.131), (-1.163, 1.022, -0.131), (-1.155, 1.012, -0.131), (-1.146, 1.004, -0.131), (-1.135, 0.9982, -0.131), (-1.123, 0.9946, -0.131), (-1.11, 0.9934, -0.131), (-1.098, 0.9946, -0.131), (-1.086, 0.9982, -0.131), (-1.075, 1.004, -0.131), (-1.065, 1.012, -0.131), (-1.057, 1.022, -0.131), (-1.051, 1.033, -0.131), (-1.048, 1.045, -0.131), (-1.047, 1.057, -0.131), (-1.048, 1.07, -0.131), (-1.051, 1.082, -0.131), (-1.057, 1.093, -0.131), (-1.065, 1.102, -0.131), (-1.075, 1.11, -0.131), (-1.086, 1.116, -0.131), (-1.098, 1.12, -0.131), (-1.121, 1.11, -0.131), (-1.11, 1.111, -0.131), (-1.131, 1.107, -0.131), (-1.14, 1.102, -0.131), (-1.148, 1.095, -0.131), (-1.155, 1.087, -0.131), (-1.16, 1.078, -0.131), (-1.163, 1.068, -0.131), (-1.164, 1.057, -0.131), (-1.163, 1.047, -0.131), (-1.16, 1.037, -0.131), (-1.155, 1.027, -0.131), (-1.148, 1.019, -0.131), (-1.14, 1.012, -0.131), (-1.131, 1.007, -0.131), (-1.121, 1.004, -0.131), (-1.11, 1.003, -0.131), (-1.1, 1.004, -0.131), (-1.09, 1.007, -0.131), (-1.08, 1.012, -0.131), (-1.072, 1.019, -0.131), (-1.066, 1.027, -0.131), (-1.061, 1.037, -0.131), (-1.058, 1.047, -0.131), (-1.057, 1.057, -0.131), (-1.058, 1.068, -0.131), (-1.061, 1.078, -0.131), (-1.066, 1.087, -0.131), (-1.072, 1.095, -0.131), (-1.08, 1.102, -0.131), (-1.09, 1.107, -0.131), (-1.1, 1.11, -0.131), (-1.119, 1.1, -0.131), (-1.11, 1.101, -0.131), (-1.127, 1.098, -0.131), (-1.135, 1.093, -0.131), (-1.141, 1.088, -0.131), (-1.147, 1.081, -0.131), (-1.151, 1.074, -0.131), (-1.153, 1.066, -0.131), (-1.154, 1.057, -0.131), (-1.153, 1.049, -0.131), (-1.151, 1.04, -0.131), (-1.147, 1.033, -0.131), (-1.141, 1.026, -0.131), (-1.135, 1.021, -0.131), (-1.127, 1.017, -0.131), (-1.119, 1.014, -0.131), (-1.11, 1.013, -0.131), (-1.102, 1.014, -0.131), (-1.094, 1.017, -0.131), (-1.086, 1.021, -0.131), (-1.079, 1.026, -0.131), (-1.074, 1.033, -0.131), (-1.07, 1.04, -0.131), (-1.067, 1.049, -0.131), (-1.067, 1.057, -0.131), (-1.067, 1.066, -0.131), (-1.07, 1.074, -0.131), (-1.074, 1.081, -0.131), (-1.079, 1.088, -0.131), (-1.086, 1.093, -0.131), (-1.094, 1.098, -0.131), (-1.102, 1.1, -0.131), (-1.117, 1.09, -0.131), (-1.11, 1.091, -0.131), (-1.123, 1.088, -0.131), (-1.129, 1.085, -0.131), (-1.134, 1.081, -0.131), (-1.138, 1.076, -0.131), (-1.141, 1.07, -0.131), (-1.143, 1.064, -0.131), (-1.144, 1.057, -0.131), (-1.143, 1.051, -0.131), (-1.141, 1.044, -0.131), (-1.138, 1.038, -0.131), (-1.134, 1.033, -0.131), (-1.129, 1.029, -0.131), (-1.123, 1.026, -0.131), (-1.117, 1.024, -0.131), (-1.11, 1.024, -0.131), (-1.104, 1.024, -0.131), (-1.097, 1.026, -0.131), (-1.092, 1.029, -0.131), (-1.087, 1.033, -0.131), (-1.082, 1.038, -0.131), (-1.079, 1.044, -0.131), (-1.077, 1.051, -0.131), (-1.077, 1.057, -0.131), (-1.077, 1.064, -0.131), (-1.079, 1.07, -0.131), (-1.082, 1.076, -0.131), (-1.087, 1.081, -0.131), (-1.092, 1.085, -0.131), (-1.097, 1.088, -0.131), (-1.104, 1.09, -0.131), (-1.115, 1.08, -0.131), (-1.11, 1.081, -0.131), (-1.119, 1.079, -0.131), (-1.123, 1.077, -0.131), (-1.127, 1.074, -0.131), (-1.13, 1.07, -0.131), (-1.132, 1.066, -0.131), (-1.133, 1.062, -0.131), (-1.134, 1.057, -0.131), (-1.133, 1.053, -0.131), (-1.132, 1.048, -0.131), (-1.13, 1.044, -0.131), (-1.127, 1.04, -0.131), (-1.123, 1.038, -0.131), (-1.119, 1.035, -0.131), (-1.115, 1.034, -0.131), (-1.11, 1.034, -0.131), (-1.106, 1.034, -0.131), (-1.101, 1.035, -0.131), (-1.097, 1.038, -0.131), (-1.094, 1.04, -0.131), (-1.091, 1.044, -0.131), (-1.089, 1.048, -0.131), (-1.087, 1.053, -0.131), (-1.087, 1.057, -0.131), (-1.087, 1.062, -0.131), (-1.089, 1.066, -0.131), (-1.091, 1.07, -0.131), (-1.094, 1.074, -0.131), (-1.097, 1.077, -0.131), (-1.101, 1.079, -0.131), (-1.106, 1.08, -0.131), (-1.113, 1.07, -0.131), (-1.11, 1.071, -0.131), (-1.116, 1.07, -0.131), (-1.118, 1.068, -0.131), (-1.12, 1.067, -0.131), (-1.122, 1.065, -0.131), (-1.123, 1.062, -0.131), (-1.124, 1.06, -0.131), (-1.124, 1.057, -0.131), (-1.124, 1.054, -0.131), (-1.123, 1.052, -0.131), (-1.122, 1.05, -0.131), (-1.12, 1.048, -0.131), (-1.118, 1.046, -0.131), (-1.116, 1.045, -0.131), (-1.113, 1.044, -0.131), (-1.11, 1.044, -0.131), (-1.108, 1.044, -0.131), (-1.105, 1.045, -0.131), (-1.103, 1.046, -0.131), (-1.101, 1.048, -0.131), (-1.099, 1.05, -0.131), (-1.098, 1.052, -0.131), (-1.097, 1.054, -0.131), (-1.097, 1.057, -0.131), (-1.097, 1.06, -0.131), (-1.098, 1.062, -0.131), (-1.099, 1.065, -0.131), (-1.101, 1.067, -0.131), (-1.103, 1.068, -0.131), (-1.105, 1.07, -0.131), (-1.108, 1.07, -0.131), (-1.111, 1.058, -0.131), (-1.11, 1.058, -0.131), (-1.111, 1.058, -0.131), (-1.111, 1.058, -0.131), (-1.111, 1.058, -0.131), (-1.111, 1.058, -0.131), (-1.111, 1.058, -0.131), (-1.111, 1.057, -0.131), (-1.112, 1.057, -0.131), (-1.111, 1.057, -0.131), (-1.111, 1.057, -0.131), (-1.111, 1.056, -0.131), (-1.111, 1.056, -0.131), (-1.111, 1.056, -0.131), (-1.111, 1.056, -0.131), (-1.111, 1.056, -0.131), (-1.11, 1.056, -0.131), (-1.11, 1.056, -0.131), (-1.11, 1.056, -0.131), (-1.11, 1.056, -0.131), (-1.109, 1.056, -0.131), (-1.109, 1.056, -0.131), (-1.109, 1.057, -0.131), (-1.109, 1.057, -0.131), (-1.109, 1.057, -0.131), (-1.109, 1.057, -0.131), (-1.109, 1.058, -0.131), (-1.109, 1.058, -0.131), (-1.109, 1.058, -0.131), (-1.11, 1.058, -0.131), (-1.11, 1.058, -0.131), (-1.11, 1.058, -0.131), (-1.83, -6.335, 0.1495), (2.367, -6.335, 0.1495), (-1.83, 0.6481, 0.1495), (2.367, 0.6481, 0.1495), (-0.9578, -6.994, 0.1495), (1.496, -6.994, 0.1495), (2.21, -6.665, 0.1495), (-1.673, -6.665, 0.1495), (-1.518, -6.829, 0.1495), (2.056, -6.829, 0.1495), (-0.9883, 1.339, 0.1495), (1.526, 1.339, 0.1495), (-1.7, 0.9937, 0.1495), (2.238, 0.9937, 0.1495), (2.068, 1.166, 0.1495), (-1.53, 1.166, 0.1495), (-1.83, -6.335, 0.1495), (2.367, -6.335, 0.1495), (-1.83, 0.6481, 0.1495), (2.367, 0.6481, 0.1495), (-0.9578, -6.994, 0.1495), (1.496, -6.994, 0.1495), (2.21, -6.665, 0.1495), (-1.673, -6.665, 0.1495), (-1.518, -6.829, 0.1495), (2.056, -6.829, 0.1495), (-0.9883, 1.339, 0.1495), (1.526, 1.339, 0.1495), (-1.7, 0.9937, 0.1495), (2.238, 0.9937, 0.1495), (2.068, 1.166, 0.1495), (-1.53, 1.166, 0.1495), (-1.83, -6.335, -0.131), (2.367, -6.335, -0.131), (-1.83, 0.6481, -0.131), (2.367, 0.6481, -0.131), (-0.9578, -6.994, -0.131), (1.496, -6.994, -0.131), (2.21, -6.665, -0.131), (-1.673, -6.665, -0.131), (-1.518, -6.829, -0.131), (2.056, -6.829, -0.131), (-0.9883, 1.339, -0.131), (1.526, 1.339, -0.131), (-1.7, 0.9937, -0.131), (2.238, 0.9937, -0.131), (2.068, 1.166, -0.131), (-1.53, 1.166, -0.131), (1.496, -6.994, 0.1436), (2.056, -6.829, 0.1436), (-1.83, -6.335, 0.1436), (-1.673, -6.665, 0.1436), (-1.518, -6.829, 0.1436), (-0.9578, -6.994, 0.1436), (-0.9883, 1.339, 0.1436), (-1.53, 1.166, 0.1436), (2.367, 0.6481, 0.1436), (2.238, 0.9937, 0.1436), (-1.83, 0.6481, 0.1436), (2.068, 1.166, 0.1436), (1.526, 1.339, 0.1436), (2.21, -6.665, 0.1436), (2.367, -6.335, 0.1436), (-1.7, 0.9937, 0.1436), (2.056, -6.829, -0.1205), (-1.673, -6.665, -0.1205), (-0.9578, -6.994, -0.1205), (-1.53, 1.166, -0.1205), (2.238, 0.9937, -0.1205), (1.526, 1.339, -0.1205), (2.21, -6.665, -0.1205), (2.367, -6.335, -0.1205), (-1.7, 0.9937, -0.1205), (1.496, -6.994, -0.1205), (-1.83, -6.335, -0.1205), (-1.518, -6.829, -0.1205), (-0.9883, 1.339, -0.1205), (2.367, 0.6481, -0.1205), (-1.83, 0.6481, -0.1205), (2.068, 1.166, -0.1205), (-1.83, -6.335, 0.1495), (2.367, -6.335, 0.1495), (-1.83, 0.6481, 0.1495), (2.367, 0.6481, 0.1495), (-0.9578, -6.994, 0.1495), (1.496, -6.994, 0.1495), (2.21, -6.665, 0.1495), (-1.673, -6.665, 0.1495), (-1.518, -6.829, 0.1495), (2.056, -6.829, 0.1495), (-0.9883, 1.339, 0.1495), (1.526, 1.339, 0.1495), (-1.7, 0.9937, 0.1495), (2.238, 0.9937, 0.1495), (2.068, 1.166, 0.1495), (-1.53, 1.166, 0.1495), (-1.586, -6.134, 0.3169), (2.124, -6.134, 0.3169), (-1.584, 0.447, 0.3155), (2.123, 0.4479, 0.3158), (-0.8154, -6.755, 0.3169), (1.353, -6.755, 0.3169), (1.985, -6.445, 0.3169), (-1.447, -6.445, 0.3169), (-1.311, -6.6, 0.3169), (1.849, -6.6, 0.3169), (-0.8423, 1.099, 0.3169), (1.38, 1.099, 0.3169), (-1.54, 0.9318, 0.3169), (2.078, 0.9318, 0.3169), (1.859, 1.095, 0.3169), (-1.321, 1.095, 0.3169), (0.1189, 0.04268, 0.3703), (0.1567, -0.05373, 0.3169), (-0.1287, 0.2902, 0.3703), (-0.2539, 0.3569, 0.3169), (-0.1287, 0.5818, 0.3703), (-0.2539, 0.5728, 0.3169), (0.1567, 0.9834, 0.3169), (0.04878, 0.9697, 0.3169), (0.04878, -0.03999, 0.3169), (-0.1564, 0.436, 0.3703), (-0.03674, 0.1366, 0.3703), (-0.03674, 0.7395, 0.3703), (0.4806, -0.03999, 0.3169), (0.4806, 0.9697, 0.3169), (0.6858, 0.436, 0.3703), (0.5661, 0.1366, 0.3703), (0.5661, 0.7395, 0.3703), (0.7695, 0.6807, 0.3169), (0.2647, 0.8571, 0.3703), (-0.2402, 0.6807, 0.3169), (-0.2402, 0.2489, 0.3169), (0.2647, 0.01491, 0.3703), (0.7695, 0.2489, 0.3169), (-0.2676, 0.4648, 0.3169), (0.797, 0.4648, 0.3169), (0.1189, 0.8294, 0.3703), (0.2647, -0.06746, 0.3169), (0.2647, 0.9971, 0.3169), (0.6624, 0.8626, 0.3169), (-0.1331, 0.8626, 0.3169), (0.6624, 0.06711, 0.3169), (-0.1331, 0.06711, 0.3169), (0.3726, -0.05373, 0.3169), (0.4105, 0.04268, 0.3703), (0.658, 0.2902, 0.3703), (0.7832, 0.3569, 0.3169), (0.658, 0.5818, 0.3703), (0.7832, 0.5728, 0.3169), (0.4105, 0.8294, 0.3703), (0.3726, 0.9834, 0.3169), (0.1216, 0.05015, 0.3703), (-0.1212, 0.293, 0.3703), (-0.1212, 0.5791, 0.3703), (-0.1484, 0.436, 0.3703), (-0.03102, 0.1423, 0.3703), (-0.03102, 0.7337, 0.3703), (0.6778, 0.436, 0.3703), (0.5604, 0.1423, 0.3703), (0.5604, 0.7337, 0.3703), (0.2647, 0.8491, 0.3703), (0.2647, 0.02291, 0.3703), (0.1216, 0.8219, 0.3703), (0.4077, 0.05015, 0.3703), (0.6505, 0.293, 0.3703), (0.6505, 0.5791, 0.3703), (0.4077, 0.8219, 0.3703), (0.1216, 0.05015, 0.3352), (-0.1212, 0.293, 0.3352), (-0.1212, 0.5791, 0.3352), (-0.1484, 0.436, 0.3352), (-0.03102, 0.1423, 0.3352), (-0.03102, 0.7337, 0.3352), (0.6778, 0.436, 0.3352), (0.5604, 0.1423, 0.3352), (0.5604, 0.7337, 0.3352), (0.2647, 0.8491, 0.3352), (0.2647, 0.02291, 0.3352), (0.1216, 0.8219, 0.3352), (0.4077, 0.05015, 0.3352), (0.6505, 0.293, 0.3352), (0.6505, 0.5791, 0.3352), (0.4077, 0.8219, 0.3352), (0.1993, -0.4771, 0.3169), (0.08833, -0.3661, 0.3169), (0.08833, -0.2354, 0.3169), (0.07588, -0.3008, 0.3169), (0.1295, -0.435, 0.3169), (0.1295, -0.1647, 0.3169), (0.4535, -0.3008, 0.3169), (0.3998, -0.435, 0.3169), (0.3998, -0.1647, 0.3169), (0.2647, -0.112, 0.3169), (0.2647, -0.4895, 0.3169), (0.1993, -0.1244, 0.3169), (0.33, -0.4771, 0.3169), (0.441, -0.3661, 0.3169), (0.441, -0.2354, 0.3169), (0.33, -0.1244, 0.3169), (-0.7587, -6.068, 0.3169), (-0.7587, -6.148, 0.3169), (-0.4011, -6.068, 0.3169), (-0.4011, -6.148, 0.3169), (-0.7778, -6.108, 0.3169), (-0.382, -6.108, 0.3169), (-0.7587, -6.197, 0.3169), (-0.7587, -6.276, 0.3169), (-0.4011, -6.197, 0.3169), (-0.4011, -6.276, 0.3169), (-0.7778, -6.236, 0.3169), (-0.382, -6.236, 0.3169), (-0.1995, 0.6925, 0.3276), (-0.1995, 0.2265, 0.3276), (-0.2454, 0.4591, 0.3276), (-0.09669, 0.884, 0.3169), (-0.09669, 0.04569, 0.3169), (-0.2289, 0.5746, 0.3276), (-0.2289, 0.3436, 0.3276), (-0.1491, 0.8353, 0.3169), (0.151, 0.9603, 0.3249), (0.2647, 0.9761, 0.3249), (0.6785, 0.8353, 0.3169), (0.4934, 0.9351, 0.3249), (0.03595, 0.9351, 0.3249), (0.3783, 0.9603, 0.3249), (-0.1121, 0.8553, 0.3185), (0.6351, 0.8786, 0.3169), (0.7803, 0.4605, 0.3249), (0.739, 0.2321, 0.3249), (0.739, 0.6895, 0.3249), (0.6351, 0.05105, 0.3169), (0.7645, 0.3469, 0.3249), (0.7645, 0.5741, 0.3249), (0.6507, 0.8503, 0.3181), (0.5019, 0.004168, 0.3303), (0.2647, -0.04687, 0.3303), (0.6892, 0.1126, 0.3169), (-0.1598, 0.1126, 0.3169), (0.0274, 0.004168, 0.3303), (0.1473, -0.02963, 0.3303), (0.3821, -0.02963, 0.3303), (-0.1224, 0.09089, 0.3196), (0.6611, 0.09631, 0.3189), (-0.1621, 0.8723, 0.3169), (0.3634, -0.0691, 0.3169), (-0.003601, -0.1098, 0.3169), (-0.03087, -0.1128, 0.3169), (-0.2685, 0.1026, 0.3169), (0.506, 0.9547, 0.3169), (0.8332, 0.4644, 0.3169), (0.8147, 0.6005, 0.3169), (-0.01227, 1.023, 0.3169), (0.7989, 0.7009, 0.3169), (0.1471, -0.09307, 0.3169), (0.06145, -0.1026, 0.3169), (0.1783, -0.08961, 0.3169), (0.5999, -0.04288, 0.3169), (0.4836, 0.9615, 0.3188), (-0.2941, 0.4645, 0.3169), (0.8319, 0.5028, 0.3169), (-0.282, 0.2551, 0.3169), (0.2775, -0.07862, 0.3169), (0.3553, 1.005, 0.3169), (-0.04057, -0.1139, 0.3169), (0.4499, 0.9736, 0.3169), (0.6066, -0.04215, 0.3169), (0.826, 0.2573, 0.3169), (0.837, 0.3605, 0.3169), (-0.2763, 0.7059, 0.3169), (0.4085, 0.9875, 0.3169), (-0.045, 1.007, 0.3169), (0.2647, -0.08004, 0.3169), (-0.08223, 0.9887, 0.3169), (0.376, -0.0677, 0.3169), (0.4772, -0.05648, 0.3169), (-0.288, 0.3592, 0.3169), (-0.2959, 0.496, 0.3169), (0.2481, -0.08187, 0.3169), (0.7215, 0.8821, 0.3169), (0.4693, -0.05736, 0.3169), (0.08743, -0.09968, 0.3169), (0.5803, -0.04506, 0.3169), (0.7658, 0.09407, 0.3169), (-0.3028, 0.6166, 0.3169), (2.199, -6.654, 0.1578), (2.355, -6.325, 0.1578), (2.23, 0.9906, 0.1578), (2.057, 1.163, 0.1578), (2.355, 0.638, 0.1578), (-1.519, 1.163, 0.1578), (-1.692, 0.9906, 0.1578), (-1.817, 0.638, 0.1578), (1.489, -6.982, 0.1578), (2.046, -6.818, 0.1578), (-1.817, -6.325, 0.1578), (-1.661, -6.654, 0.1578), (-1.508, -6.818, 0.1578), (-0.9507, -6.982, 0.1578), (-0.981, 1.327, 0.1578), (1.519, 1.327, 0.1578), (2.147, -6.153, 0.301), (1.879, 1.102, 0.301), (2.147, 0.467, 0.302), (-1.555, 0.9377, 0.301), (-1.61, 0.467, 0.3023), (1.868, -6.622, 0.301), (-1.469, -6.465, 0.301), (-0.8289, -6.778, 0.301), (1.394, 1.122, 0.301), (2.006, -6.465, 0.301), (2.093, 0.9377, 0.301), (-1.341, 1.102, 0.301), (1.367, -6.778, 0.301), (-1.609, -6.153, 0.301), (-1.331, -6.622, 0.301), (-0.8562, 1.122, 0.301), (-1.444, -5.685, 0.3169), (-1.441, -6.129, 0.3169), (-1.493, 0.4, 0.3156), (-1.493, 0.4336, 0.3156), (-1.493, 0.4408, 0.3156), (-1.444, -5.664, 0.3169), (-1.493, 0.4482, 0.3156), (-1.495, 0.6666, 0.316), (-1.494, 0.5264, 0.3157), (-1.493, 0.4231, 0.3156), (-1.441, -6.122, 0.3169), (-1.493, 0.4026, 0.3156), (2.012, 0.391, 0.3158), (2.012, 0.419, 0.3159), (1.974, -6.13, 0.3169), (2.013, 0.5445, 0.3159), (1.977, -5.649, 0.3169), (1.974, -6.255, 0.3169), (2.013, 0.4493, 0.3159), (2.012, 0.3942, 0.3158), (1.977, -5.671, 0.3169), (2.012, 0.4316, 0.3159), (2.014, 0.715, 0.3162), (2.012, 0.4404, 0.3159), (0.2028, -0.1339, 0.3169), (0.1368, -0.172, 0.3169), (0.4315, -0.3625, 0.3169), (0.4433, -0.3008, 0.3169), (0.4315, -0.2389, 0.3169), (0.3925, -0.172, 0.3169), (0.3265, -0.1339, 0.3169), (0.2647, -0.1221, 0.3169), (0.3264, -0.4676, 0.3169), (0.2647, -0.4794, 0.3169), (0.2029, -0.4676, 0.3169), (0.1368, -0.4277, 0.3169), (0.09783, -0.2389, 0.3169), (0.09782, -0.3625, 0.3169), (0.08606, -0.3008, 0.3169), (0.3925, -0.4277, 0.3169), (0.2064, -0.1434, 0.3169), (0.1441, -0.1794, 0.3169), (0.422, -0.3589, 0.3169), (0.4331, -0.3008, 0.3169), (0.422, -0.2425, 0.3169), (0.3852, -0.1794, 0.3169), (0.323, -0.1434, 0.3169), (0.2647, -0.1323, 0.3169), (0.3228, -0.4581, 0.3169), (0.2647, -0.4692, 0.3169), (0.2066, -0.4581, 0.3169), (0.1441, -0.4204, 0.3169), (0.1073, -0.2425, 0.3169), (0.1073, -0.3589, 0.3169), (0.09624, -0.3008, 0.3169), (0.3852, -0.4204, 0.3169), (0.1408, 0.1021, 0.3703), (-0.06935, 0.3123, 0.3703), (-0.06935, 0.5599, 0.3703), (-0.09293, 0.4361, 0.3703), (0.00871, 0.1819, 0.3703), (0.00871, 0.6938, 0.3703), (0.6223, 0.4361, 0.3703), (0.5206, 0.1819, 0.3703), (0.5206, 0.6938, 0.3703), (0.2647, 0.7937, 0.3703), (0.2647, 0.07849, 0.3703), (0.1408, 0.7701, 0.3703), (0.3885, 0.1021, 0.3703), (0.5987, 0.3123, 0.3703), (0.5987, 0.5599, 0.3703), (0.3885, 0.7701, 0.3703), (0.2061, 0.2784, 0.2488), (0.1067, 0.3778, 0.2488), (0.1067, 0.4949, 0.2488), (0.0956, 0.4363, 0.2488), (0.1437, 0.3161, 0.2488), (0.1437, 0.5582, 0.2488), (0.4337, 0.4363, 0.2488), (0.3857, 0.3161, 0.2488), (0.3857, 0.5582, 0.2488), (0.2647, 0.6054, 0.2488), (0.2647, 0.2673, 0.2488), (0.2061, 0.5942, 0.2488), (0.3232, 0.2784, 0.2488), (0.4226, 0.3778, 0.2488), (0.4226, 0.4949, 0.2488), (0.3232, 0.5942, 0.2488), (0.2368, 0.3612, 0.2488), (0.1894, 0.4085, 0.2488), (0.1894, 0.4643, 0.2488), (0.1841, 0.4364, 0.2488), (0.207, 0.3792, 0.2488), (0.207, 0.4945, 0.2488), (0.3452, 0.4364, 0.2488), (0.3223, 0.3792, 0.2488), (0.3223, 0.4945, 0.2488), (0.2647, 0.517, 0.2488), (0.2647, 0.3559, 0.2488), (0.2368, 0.5117, 0.2488), (0.2926, 0.3612, 0.2488), (0.3399, 0.4085, 0.2488), (0.3399, 0.4643, 0.2488), (0.2926, 0.5117, 0.2488), (0.2403, 0.5022, 0.2488), (0.2143, 0.4872, 0.2488), (0.3304, 0.4121, 0.2488), (0.3351, 0.4364, 0.2488), (0.3304, 0.4608, 0.2488), (0.315, 0.4872, 0.2488), (0.289, 0.5022, 0.2488), (0.2647, 0.5068, 0.2488), (0.2889, 0.3707, 0.2488), (0.2647, 0.366, 0.2488), (0.2404, 0.3707, 0.2488), (0.2143, 0.3864, 0.2488), (0.1989, 0.4608, 0.2488), (0.1989, 0.4121, 0.2488), (0.1943, 0.4364, 0.2488), (0.315, 0.3864, 0.2488), (0.2099, -0.1529, 0.3169), (0.1514, -0.1867, 0.3169), (0.4125, -0.3553, 0.3169), (0.4229, -0.3008, 0.3169), (0.4125, -0.2461, 0.3169), (0.3779, -0.1867, 0.3169), (0.3194, -0.1529, 0.3169), (0.2647, -0.1425, 0.3169), (0.3191, -0.4486, 0.3169), (0.2647, -0.459, 0.3169), (0.2102, -0.4486, 0.3169), (0.1514, -0.4132, 0.3169), (0.1168, -0.2461, 0.3169), (0.1168, -0.3553, 0.3169), (0.1064, -0.3008, 0.3169), (0.3779, -0.4132, 0.3169), (0.2134, -0.1624, 0.3169), (0.1587, -0.194, 0.3169), (0.403, -0.3517, 0.3169), (0.4127, -0.3008, 0.3169), (0.403, -0.2496, 0.3169), (0.3706, -0.194, 0.3169), (0.3159, -0.1624, 0.3169), (0.2647, -0.1527, 0.3169), (0.3155, -0.4391, 0.3169), (0.2647, -0.4488, 0.3169), (0.2138, -0.4391, 0.3169), (0.1587, -0.4059, 0.3169), (0.1263, -0.2496, 0.3169), (0.1263, -0.3517, 0.3169), (0.1166, -0.3008, 0.3169), (0.3706, -0.4059, 0.3169), (0.217, -0.1719, 0.3169), (0.166, -0.2014, 0.3169), (0.3936, -0.3481, 0.3169), (0.4026, -0.3008, 0.3169), (0.3935, -0.2532, 0.3169), (0.3633, -0.2014, 0.3169), (0.3124, -0.1719, 0.3169), (0.2647, -0.1629, 0.3169), (0.3119, -0.4297, 0.3169), (0.2647, -0.4386, 0.3169), (0.2175, -0.4297, 0.3169), (0.166, -0.3986, 0.3169), (0.1358, -0.2532, 0.3169), (0.1358, -0.3481, 0.3169), (0.1268, -0.3008, 0.3169), (0.3633, -0.3986, 0.3169), (0.1444, 0.7606, 0.3703), (0.01601, 0.6865, 0.3703), (0.5892, 0.3159, 0.3703), (0.6121, 0.4361, 0.3703), (0.5892, 0.5564, 0.3703), (0.5133, 0.6865, 0.3703), (0.385, 0.7606, 0.3703), (0.2647, 0.7835, 0.3703), (0.3849, 0.1116, 0.3703), (0.2647, 0.08867, 0.3703), (0.1445, 0.1116, 0.3703), (0.01601, 0.1891, 0.3703), (-0.05985, 0.5564, 0.3703), (-0.05986, 0.3159, 0.3703), (-0.08275, 0.4361, 0.3703), (0.5133, 0.1891, 0.3703)], [(1195, 1193), (1194, 1196), (1197, 1198), (1199, 1194), (1201, 1197), (1202, 1199), (1193, 1200), (1200, 1201), (1198, 1202), (1204, 1203), (1205, 1195), (1207, 1204), (1208, 1205), (1196, 1206), (1206, 1207), (1203, 1208)], [(417, 418, 419, 420), (413, 414, 415, 416), (409, 410, 411, 412), (405, 406, 407, 408), (401, 402, 403, 404), (397, 398, 399, 400), (393, 394, 395, 396), (389, 390, 391, 392), (385, 386, 387, 388), (381, 382, 383, 384), (377, 378, 379, 380), (373, 374, 375, 376), (369, 370, 371, 372), (365, 366, 367, 368), (361, 362, 363, 364), (357, 358, 359, 360), (353, 354, 355, 356), (349, 350, 351, 352), (345, 346, 347, 348), (341, 342, 343, 344), (337, 338, 339, 340), (333, 334, 335, 336), (329, 330, 331, 332), (325, 326, 327, 328), (321, 322, 323, 324), (317, 318, 319, 320), (313, 314, 315, 316), (309, 310, 311, 312), (305, 306, 307, 308), (301, 302, 303, 304), (297, 298, 299, 300), (293, 294, 295, 296), (289, 290, 291, 292), (285, 286, 287, 288), (281, 282, 283, 284), (277, 278, 279, 280), (273, 274, 275, 276), (269, 270, 271, 272), (265, 266, 267, 268), (261, 262, 263, 264), (257, 258, 259, 260), (253, 254, 255, 256), (249, 250, 251, 252), (245, 246, 247, 248), (86, 87, 263, 262), (1, 70, 69, 26), (5, 71, 70, 1), (48, 72, 71, 5), (26, 69, 72, 48), (187, 188, 364, 363), (5, 74, 73, 48), (3, 75, 74, 5), (27, 76, 75, 3), (48, 73, 76, 27), (106, 107, 283, 282), (68, 78, 77, 4), (47, 79, 78, 68), (2, 80, 79, 47), (4, 77, 80, 2), (207, 208, 384, 383), (67, 82, 81, 68), (46, 83, 82, 67), (47, 84, 83, 46), (68, 81, 84, 47), (126, 127, 303, 302), (66, 86, 85, 67), (45, 87, 86, 66), (46, 88, 87, 45), (67, 85, 88, 46), (227, 228, 404, 403), (65, 90, 89, 66), (44, 91, 90, 65), (45, 92, 91, 44), (66, 89, 92, 45), (80, 77, 253, 256), (64, 94, 93, 65), (43, 95, 94, 64), (44, 96, 95, 43), (65, 93, 96, 44), (146, 147, 323, 322), (63, 98, 97, 64), (42, 99, 98, 63), (43, 100, 99, 42), (64, 97, 100, 43), (100, 97, 273, 276), (62, 102, 101, 63), (41, 103, 102, 62), (42, 104, 103, 41), (63, 101, 104, 42), (166, 167, 343, 342), (61, 106, 105, 62), (40, 107, 106, 61), (41, 108, 107, 40), (62, 105, 108, 41), (85, 86, 262, 261), (60, 110, 109, 61), (39, 111, 110, 60), (40, 112, 111, 39), (61, 109, 112, 40), (120, 117, 293, 296), (59, 114, 113, 60), (38, 115, 114, 59), (39, 116, 115, 38), (60, 113, 116, 39), (186, 187, 363, 362), (58, 118, 117, 59), (37, 119, 118, 58), (38, 120, 119, 37), (59, 117, 120, 38), (105, 106, 282, 281), (57, 122, 121, 58), (36, 123, 122, 57), (37, 124, 123, 36), (58, 121, 124, 37), (140, 137, 313, 316), (56, 126, 125, 57), (35, 127, 126, 56), (36, 128, 127, 35), (57, 125, 128, 36), (206, 207, 383, 382), (55, 130, 129, 56), (34, 131, 130, 55), (35, 132, 131, 34), (56, 129, 132, 35), (125, 126, 302, 301), (54, 134, 133, 55), (33, 135, 134, 54), (34, 136, 135, 33), (55, 133, 136, 34), (160, 157, 333, 336), (53, 138, 137, 54), (32, 139, 138, 53), (33, 140, 139, 32), (54, 137, 140, 33), (226, 227, 403, 402), (52, 142, 141, 53), (31, 143, 142, 52), (32, 144, 143, 31), (53, 141, 144, 32), (180, 177, 353, 356), (51, 146, 145, 52), (30, 147, 146, 51), (31, 148, 147, 30), (52, 145, 148, 31), (79, 80, 256, 255), (50, 150, 149, 51), (29, 151, 150, 50), (30, 152, 151, 29), (51, 149, 152, 30), (145, 146, 322, 321), (49, 154, 153, 50), (28, 155, 154, 49), (29, 156, 155, 28), (50, 153, 156, 29), (99, 100, 276, 275), (48, 158, 157, 49), (27, 159, 158, 48), (28, 160, 159, 27), (49, 157, 160, 28), (165, 166, 342, 341), (6, 162, 161, 0), (68, 163, 162, 6), (4, 164, 163, 68), (0, 161, 164, 4), (200, 197, 373, 376), (7, 166, 165, 6), (67, 167, 166, 7), (68, 168, 167, 67), (6, 165, 168, 68), (119, 120, 296, 295), (8, 170, 169, 7), (66, 171, 170, 8), (67, 172, 171, 66), (7, 169, 172, 67), (185, 186, 362, 361), (9, 174, 173, 8), (65, 175, 174, 9), (66, 176, 175, 65), (8, 173, 176, 66), (220, 217, 393, 396), (10, 178, 177, 9), (64, 179, 178, 10), (65, 180, 179, 64), (9, 177, 180, 65), (139, 140, 316, 315), (11, 182, 181, 10), (63, 183, 182, 11), (64, 184, 183, 63), (10, 181, 184, 64), (205, 206, 382, 381), (12, 186, 185, 11), (62, 187, 186, 12), (63, 188, 187, 62), (11, 185, 188, 63), (240, 237, 413, 416), (13, 190, 189, 12), (61, 191, 190, 13), (62, 192, 191, 61), (12, 189, 192, 62), (159, 160, 336, 335), (14, 194, 193, 13), (60, 195, 194, 14), (61, 196, 195, 60), (13, 193, 196, 61), (225, 226, 402, 401), (15, 198, 197, 14), (59, 199, 198, 15), (60, 200, 199, 59), (14, 197, 200, 60), (78, 79, 255, 254), (16, 202, 201, 15), (58, 203, 202, 16), (59, 204, 203, 58), (15, 201, 204, 59), (179, 180, 356, 355), (17, 206, 205, 16), (57, 207, 206, 17), (58, 208, 207, 57), (16, 205, 208, 58), (98, 99, 275, 274), (18, 210, 209, 17), (56, 211, 210, 18), (57, 212, 211, 56), (17, 209, 212, 57), (199, 200, 376, 375), (19, 214, 213, 18), (55, 215, 214, 19), (56, 216, 215, 55), (18, 213, 216, 56), (118, 119, 295, 294), (20, 218, 217, 19), (54, 219, 218, 20), (55, 220, 219, 54), (19, 217, 220, 55), (219, 220, 396, 395), (21, 222, 221, 20), (53, 223, 222, 21), (54, 224, 223, 53), (20, 221, 224, 54), (72, 69, 245, 248), (22, 226, 225, 21), (52, 227, 226, 22), (53, 228, 227, 52), (21, 225, 228, 53), (138, 139, 315, 314), (23, 230, 229, 22), (51, 231, 230, 23), (52, 232, 231, 51), (22, 229, 232, 52), (239, 240, 416, 415), (24, 234, 233, 23), (50, 235, 234, 24), (51, 236, 235, 50), (23, 233, 236, 51), (92, 89, 265, 268), (25, 238, 237, 24), (49, 239, 238, 25), (50, 240, 239, 49), (24, 237, 240, 50), (158, 159, 335, 334), (26, 242, 241, 25), (48, 243, 242, 26), (49, 244, 243, 48), (25, 241, 244, 49), (233, 234, 410, 409), (167, 168, 344, 343), (213, 214, 390, 389), (147, 148, 324, 323), (228, 225, 401, 404), (193, 194, 370, 369), (127, 128, 304, 303), (208, 205, 381, 384), (173, 174, 350, 349), (107, 108, 284, 283), (188, 185, 361, 364), (153, 154, 330, 329), (87, 88, 264, 263), (234, 235, 411, 410), (168, 165, 341, 344), (133, 134, 310, 309), (214, 215, 391, 390), (148, 145, 321, 324), (113, 114, 290, 289), (194, 195, 371, 370), (128, 125, 301, 304), (93, 94, 270, 269), (174, 175, 351, 350), (108, 105, 281, 284), (73, 74, 250, 249), (154, 155, 331, 330), (88, 85, 261, 264), (235, 236, 412, 411), (134, 135, 311, 310), (215, 216, 392, 391), (114, 115, 291, 290), (195, 196, 372, 371), (94, 95, 271, 270), (241, 242, 418, 417), (175, 176, 352, 351), (74, 75, 251, 250), (221, 222, 398, 397), (155, 156, 332, 331), (236, 233, 409, 412), (201, 202, 378, 377), (135, 136, 312, 311), (216, 213, 389, 392), (181, 182, 358, 357), (115, 116, 292, 291), (196, 193, 369, 372), (161, 162, 338, 337), (95, 96, 272, 271), (242, 243, 419, 418), (176, 173, 349, 352), (141, 142, 318, 317), (75, 76, 252, 251), (222, 223, 399, 398), (156, 153, 329, 332), (121, 122, 298, 297), (202, 203, 379, 378), (136, 133, 309, 312), (101, 102, 278, 277), (182, 183, 359, 358), (116, 113, 289, 292), (81, 82, 258, 257), (162, 163, 339, 338), (96, 93, 269, 272), (243, 244, 420, 419), (76, 73, 249, 252), (142, 143, 319, 318), (223, 224, 400, 399), (122, 123, 299, 298), (203, 204, 380, 379), (102, 103, 279, 278), (183, 184, 360, 359), (82, 83, 259, 258), (229, 230, 406, 405), (163, 164, 340, 339), (244, 241, 417, 420), (209, 210, 386, 385), (143, 144, 320, 319), (224, 221, 397, 400), (189, 190, 366, 365), (123, 124, 300, 299), (204, 201, 377, 380), (169, 170, 346, 345), (103, 104, 280, 279), (184, 181, 357, 360), (83, 84, 260, 259), (149, 150, 326, 325), (230, 231, 407, 406), (164, 161, 337, 340), (129, 130, 306, 305), (210, 211, 387, 386), (144, 141, 317, 320), (109, 110, 286, 285), (190, 191, 367, 366), (124, 121, 297, 300), (89, 90, 266, 265), (170, 171, 347, 346), (104, 101, 277, 280), (69, 70, 246, 245), (150, 151, 327, 326), (84, 81, 257, 260), (231, 232, 408, 407), (130, 131, 307, 306), (211, 212, 388, 387), (110, 111, 287, 286), (191, 192, 368, 367), (90, 91, 267, 266), (237, 238, 414, 413), (171, 172, 348, 347), (70, 71, 247, 246), (217, 218, 394, 393), (151, 152, 328, 327), (232, 229, 405, 408), (197, 198, 374, 373), (131, 132, 308, 307), (212, 209, 385, 388), (177, 178, 354, 353), (111, 112, 288, 287), (192, 189, 365, 368), (157, 158, 334, 333), (91, 92, 268, 267), (238, 239, 415, 414), (172, 169, 345, 348), (137, 138, 314, 313), (71, 72, 248, 247), (218, 219, 395, 394), (152, 149, 325, 328), (117, 118, 294, 293), (198, 199, 375, 374), (132, 129, 305, 308), (97, 98, 274, 273), (178, 179, 355, 354), (112, 109, 285, 288), (77, 78, 254, 253), (426, 432, 444, 438), (429, 431, 443, 441), (432, 430, 442, 444), (427, 429, 441, 439), (423, 427, 439, 435), (425, 421, 433, 437), (422, 426, 438, 434), (428, 424, 436, 440), (430, 428, 440, 442), (431, 425, 437, 443), (424, 423, 435, 436), (421, 422, 434, 433), (445, 446, 453, 456, 451, 452, 447, 448, 454, 455, 449, 450), (446, 445, 433, 434), (448, 447, 436, 435), (450, 449, 443, 437), (452, 451, 442, 440), (447, 452, 440, 436), (453, 446, 434, 438), (445, 450, 437, 433), (454, 448, 435, 439), (455, 454, 439, 441), (451, 456, 444, 442), (449, 455, 441, 443), (456, 453, 438, 444), (497, 500, 458, 457), (500, 502, 459, 458), (502, 504, 460, 459), (504, 497, 457, 460), (460, 457, 469, 472), (461, 464, 468, 465), (468, 467, 466, 465), (464, 463, 467, 468), (463, 462, 466, 467), (462, 461, 465, 466), (469, 470, 471, 472), (459, 460, 472, 471), (458, 459, 471, 470), (457, 458, 470, 469), (489, 492, 474, 473), (492, 494, 475, 474), (494, 496, 476, 475), (496, 489, 473, 476), (476, 473, 485, 488), (477, 480, 484, 481), (484, 483, 482, 481), (480, 479, 483, 484), (479, 478, 482, 483), (478, 477, 481, 482), (485, 486, 487, 488), (475, 476, 488, 487), (474, 475, 487, 486), (473, 474, 486, 485), (480, 477, 490, 495), (495, 490, 489, 496), (479, 480, 495, 493), (493, 495, 496, 494), (478, 479, 493, 491), (491, 493, 494, 492), (477, 478, 491, 490), (490, 491, 492, 489), (464, 461, 498, 503), (503, 498, 497, 504), (463, 464, 503, 501), (501, 503, 504, 502), (462, 463, 501, 499), (499, 501, 502, 500), (461, 462, 499, 498), (498, 499, 500, 497), (660, 659, 514), (654, 726, 727), (659, 663, 714, 721), (659, 517, 513), (509, 613, 505), (659, 519, 517), (659, 521, 519), (514, 518, 660), (666, 643, 644), (518, 520, 660), (521, 659, 721, 716), (520, 522, 660), (714, 663, 677, 713), (656, 661, 654), (515, 521, 716, 718), (654, 725, 723), (511, 515, 718, 719), (654, 664, 660, 725), (570, 541, 542), (666, 642, 643), (657, 653, 655), (654, 723, 726), (722, 729, 699, 654), (654, 658, 656), (657, 651, 686, 685, 653), (652, 658, 654, 688, 687), (652, 751, 755), (661, 664, 654), (652, 753, 668, 658), (684, 679, 678), (736, 651, 733), (611, 509, 610), (506, 623, 624), (508, 631, 632), (752, 652, 749), (731, 651, 737), (738, 730, 697, 651), (735, 651, 736), (587, 665, 618), (667, 534, 535), (543, 568, 569), (506, 620, 621), (542, 569, 570), (734, 651, 741), (670, 533, 667), (571, 541, 570), (670, 532, 533), (595, 578, 579), (670, 531, 532), (547, 564, 565), (670, 530, 531), (514, 659, 513), (545, 567, 544), (506, 622, 623), (508, 629, 630), (548, 564, 547), (773, 769, 507), (769, 766, 507), (508, 630, 631), (634, 508, 633), (634, 635, 508), (543, 569, 542), (572, 603, 571), (572, 602, 603), (652, 755, 753), (665, 526, 670), (573, 602, 572), (573, 601, 602), (508, 632, 633), (744, 756, 652), (544, 568, 543), (574, 601, 573), (574, 600, 601), (549, 562, 563), (616, 505, 615), (756, 750, 652), (670, 529, 530), (546, 565, 566), (549, 665, 562), (600, 574, 599), (592, 581, 582), (772, 774, 507), (749, 652, 757, 759), (750, 747, 652), (670, 528, 529), (545, 566, 567), (544, 567, 568), (576, 599, 575), (576, 598, 599), (774, 767, 507), (510, 625, 626), (747, 745, 652), (564, 548, 563), (577, 598, 576), (577, 597, 598), (767, 768, 507), (510, 629, 508), (745, 751, 652), (670, 527, 528), (563, 548, 549), (670, 526, 527), (722, 654, 727), (547, 565, 546), (578, 597, 577), (578, 596, 597), (610, 509, 609), (510, 628, 629), (752, 744, 652), (510, 626, 627), (628, 510, 627), (525, 526, 665), (551, 665, 550), (552, 665, 551), (596, 578, 595), (599, 574, 575), (772, 507, 766), (666, 641, 642), (667, 533, 534), (524, 525, 665), (553, 665, 552), (523, 524, 665), (741, 651, 735), (550, 665, 549), (665, 554, 523), (580, 595, 579), (580, 594, 595), (611, 612, 509), (618, 665, 666), (651, 732, 743), (561, 562, 665), (581, 594, 580), (581, 593, 594), (612, 613, 509), (506, 625, 510), (651, 743, 733), (764, 505, 617, 765), (614, 505, 613), (666, 644, 645), (651, 731, 732), (665, 560, 561), (593, 581, 592), (588, 585, 586), (506, 624, 625), (737, 651, 740), (646, 666, 645), (665, 559, 560), (582, 591, 592), (615, 505, 614), (583, 591, 582), (507, 768, 771), (647, 666, 646), (665, 558, 559), (584, 591, 583), (584, 590, 591), (506, 621, 622), (665, 553, 554), (648, 666, 647), (665, 557, 558), (584, 589, 590), (617, 505, 616), (585, 589, 584), (546, 566, 545), (649, 666, 648), (665, 556, 557), (589, 585, 588), (617, 618, 761, 763, 765), (618, 760, 761), (650, 666, 649), (665, 555, 556), (555, 588, 586), (555, 587, 588), (620, 760, 618, 666), (619, 620, 666), (619, 666, 650), (665, 587, 555), (738, 651, 734), (666, 640, 641), (657, 667, 740, 651), (712, 706, 682, 695), (689, 672, 653, 685), (701, 671, 651, 697), (691, 674, 652, 687), (703, 675, 654, 699), (676, 662, 677, 655), (662, 673, 653, 713, 677), (673, 676, 655, 653), (678, 679, 662, 676), (693, 680, 672, 689), (705, 681, 671, 701), (695, 682, 674, 691), (707, 683, 675, 703), (679, 684, 673, 662), (684, 678, 676, 673), (683, 696, 692, 675), (696, 695, 691, 692), (681, 694, 690, 671), (694, 693, 689, 690), (675, 692, 688, 654), (692, 691, 687, 688), (671, 690, 686, 651), (690, 689, 685, 686), (707, 710, 696, 683), (710, 712, 695, 696), (693, 694, 711, 709), (709, 711, 712, 710), (680, 693, 709, 708), (708, 709, 710, 707, 724, 715), (680, 708, 704, 672), (724, 707, 703, 728), (682, 706, 702, 674), (739, 705, 701, 742), (672, 704, 700, 653), (728, 703, 699, 729), (674, 702, 698, 652), (742, 701, 697, 730), (694, 681, 705, 711), (711, 705, 739, 748, 706, 712), (704, 717, 720, 700), (653, 700, 720, 719), (653, 714, 713), (721, 714, 653), (719, 718, 653), (716, 721, 653), (718, 716, 653), (708, 715, 717, 704), (717, 728, 729, 720), (725, 660, 522, 723), (719, 720, 729, 722, 511), (511, 722, 727, 512), (715, 724, 728, 717), (723, 522, 516, 726), (726, 516, 512, 727), (743, 538, 539, 733), (706, 748, 754, 702), (507, 775, 770, 773), (702, 754, 746, 698), (731, 536, 537, 732), (536, 731, 737, 535), (541, 735, 736, 540), (603, 734, 741, 571), (571, 741, 735, 541), (540, 736, 733, 539), (535, 737, 740, 667), (757, 652, 698, 746), (732, 537, 538, 743), (776, 757, 746, 730, 738, 770, 775), (640, 666, 751, 745), (755, 669, 668, 753), (635, 636, 744, 752), (758, 759, 757, 776, 507), (751, 666, 669, 755), (636, 637, 756, 744), (635, 752, 749, 508), (637, 638, 750, 756), (638, 639, 747, 750), (748, 739, 742, 754), (754, 742, 730, 746), (639, 640, 745, 747), (508, 749, 759, 758), (763, 761, 506), (506, 762, 763), (760, 620, 506, 761), (762, 764, 765, 763), (604, 605, 766, 769), (770, 738, 734, 603, 773), (608, 609, 768, 767), (768, 609, 509, 771), (607, 608, 767, 774), (606, 607, 774, 772), (606, 772, 766, 605), (603, 604, 769, 773), (507, 776, 775), (809, 810, 840, 839, 838, 837, 836, 835, 834, 833, 832, 831, 830, 829, 828, 827, 826, 825, 824, 823, 822, 821, 820, 819, 818, 817, 816, 815, 814, 813, 812, 811), (778, 777, 620, 619), (777, 779, 621, 620), (779, 780, 622, 621), (780, 781, 623, 622), (781, 782, 624, 623), (782, 783, 625, 624), (783, 784, 626, 625), (784, 785, 627, 626), (785, 786, 628, 627), (786, 787, 629, 628), (787, 788, 630, 629), (788, 789, 631, 630), (789, 790, 632, 631), (790, 791, 633, 632), (791, 792, 634, 633), (792, 793, 635, 634), (793, 794, 636, 635), (794, 795, 637, 636), (795, 796, 638, 637), (796, 797, 639, 638), (797, 798, 640, 639), (798, 799, 641, 640), (799, 800, 642, 641), (800, 801, 643, 642), (801, 802, 644, 643), (802, 803, 645, 644), (803, 804, 646, 645), (804, 805, 647, 646), (805, 806, 648, 647), (806, 807, 649, 648), (807, 808, 650, 649), (808, 778, 619, 650), (810, 809, 777, 778), (809, 811, 779, 777), (811, 812, 780, 779), (812, 813, 781, 780), (813, 814, 782, 781), (814, 815, 783, 782), (815, 816, 784, 783), (816, 817, 785, 784), (817, 818, 786, 785), (818, 819, 787, 786), (819, 820, 788, 787), (820, 821, 789, 788), (821, 822, 790, 789), (822, 823, 791, 790), (823, 824, 792, 791), (824, 825, 793, 792), (825, 826, 794, 793), (826, 827, 795, 794), (827, 828, 796, 795), (828, 829, 797, 796), (829, 830, 798, 797), (830, 831, 799, 798), (831, 832, 800, 799), (832, 833, 801, 800), (833, 834, 802, 801), (834, 835, 803, 802), (835, 836, 804, 803), (836, 837, 805, 804), (837, 838, 806, 805), (838, 839, 807, 806), (839, 840, 808, 807), (840, 810, 778, 808), (873, 874, 904, 903, 902, 901, 900, 899, 898, 897, 896, 895, 894, 893, 892, 891, 890, 889, 888, 887, 886, 885, 884, 883, 882, 881, 880, 879, 878, 877, 876, 875), (842, 841, 588, 587), (841, 843, 589, 588), (843, 844, 590, 589), (844, 845, 591, 590), (845, 846, 592, 591), (846, 847, 593, 592), (847, 848, 594, 593), (848, 849, 595, 594), (849, 850, 596, 595), (850, 851, 597, 596), (851, 852, 598, 597), (852, 853, 599, 598), (853, 854, 600, 599), (854, 855, 601, 600), (855, 856, 602, 601), (856, 857, 603, 602), (857, 858, 604, 603), (858, 859, 605, 604), (859, 860, 606, 605), (860, 861, 607, 606), (861, 862, 608, 607), (862, 863, 609, 608), (863, 864, 610, 609), (864, 865, 611, 610), (865, 866, 612, 611), (866, 867, 613, 612), (867, 868, 614, 613), (868, 869, 615, 614), (869, 870, 616, 615), (870, 871, 617, 616), (871, 872, 618, 617), (872, 842, 587, 618), (874, 873, 841, 842), (873, 875, 843, 841), (875, 876, 844, 843), (876, 877, 845, 844), (877, 878, 846, 845), (878, 879, 847, 846), (879, 880, 848, 847), (880, 881, 849, 848), (881, 882, 850, 849), (882, 883, 851, 850), (883, 884, 852, 851), (884, 885, 853, 852), (885, 886, 854, 853), (886, 887, 855, 854), (887, 888, 856, 855), (888, 889, 857, 856), (889, 890, 858, 857), (890, 891, 859, 858), (891, 892, 860, 859), (892, 893, 861, 860), (893, 894, 862, 861), (894, 895, 863, 862), (895, 896, 864, 863), (896, 897, 865, 864), (897, 898, 866, 865), (898, 899, 867, 866), (899, 900, 868, 867), (900, 901, 869, 868), (901, 902, 870, 869), (902, 903, 871, 870), (903, 904, 872, 871), (904, 874, 842, 872), (937, 938, 968, 967, 966, 965, 964, 963, 962, 961, 960, 959, 958, 957, 956, 955, 954, 953, 952, 951, 950, 949, 948, 947, 946, 945, 944, 943, 942, 941, 940, 939), (906, 905, 556, 555), (905, 907, 557, 556), (907, 908, 558, 557), (908, 909, 559, 558), (909, 910, 560, 559), (910, 911, 561, 560), (911, 912, 562, 561), (912, 913, 563, 562), (913, 914, 564, 563), (914, 915, 565, 564), (915, 916, 566, 565), (916, 917, 567, 566), (917, 918, 568, 567), (918, 919, 569, 568), (919, 920, 570, 569), (920, 921, 571, 570), (921, 922, 572, 571), (922, 923, 573, 572), (923, 924, 574, 573), (924, 925, 575, 574), (925, 926, 576, 575), (926, 927, 577, 576), (927, 928, 578, 577), (928, 929, 579, 578), (929, 930, 580, 579), (930, 931, 581, 580), (931, 932, 582, 581), (932, 933, 583, 582), (933, 934, 584, 583), (934, 935, 585, 584), (935, 936, 586, 585), (936, 906, 555, 586), (938, 937, 905, 906), (937, 939, 907, 905), (939, 940, 908, 907), (940, 941, 909, 908), (941, 942, 910, 909), (942, 943, 911, 910), (943, 944, 912, 911), (944, 945, 913, 912), (945, 946, 914, 913), (946, 947, 915, 914), (947, 948, 916, 915), (948, 949, 917, 916), (949, 950, 918, 917), (950, 951, 919, 918), (951, 952, 920, 919), (952, 953, 921, 920), (953, 954, 922, 921), (954, 955, 923, 922), (955, 956, 924, 923), (956, 957, 925, 924), (957, 958, 926, 925), (958, 959, 927, 926), (959, 960, 928, 927), (960, 961, 929, 928), (961, 962, 930, 929), (962, 963, 931, 930), (963, 964, 932, 931), (964, 965, 933, 932), (965, 966, 934, 933), (966, 967, 935, 934), (967, 968, 936, 935), (968, 938, 906, 936), (1161, 1162, 1192, 1191, 1190, 1189, 1188, 1187, 1186, 1185, 1184, 1183, 1182, 1181, 1180, 1179, 1178, 1177, 1176, 1175, 1174, 1173, 1172, 1171, 1170, 1169, 1168, 1167, 1166, 1165, 1164, 1163), (970, 969, 524, 523), (969, 971, 525, 524), (971, 972, 526, 525), (972, 973, 527, 526), (973, 974, 528, 527), (974, 975, 529, 528), (975, 976, 530, 529), (976, 977, 531, 530), (977, 978, 532, 531), (978, 979, 533, 532), (979, 980, 534, 533), (980, 981, 535, 534), (981, 982, 536, 535), (982, 983, 537, 536), (983, 984, 538, 537), (984, 985, 539, 538), (985, 986, 540, 539), (986, 987, 541, 540), (987, 988, 542, 541), (988, 989, 543, 542), (989, 990, 544, 543), (990, 991, 545, 544), (991, 992, 546, 545), (992, 993, 547, 546), (993, 994, 548, 547), (994, 995, 549, 548), (995, 996, 550, 549), (996, 997, 551, 550), (997, 998, 552, 551), (998, 999, 553, 552), (999, 1000, 554, 553), (1000, 970, 523, 554), (1002, 1001, 969, 970), (1001, 1003, 971, 969), (1003, 1004, 972, 971), (1004, 1005, 973, 972), (1005, 1006, 974, 973), (1006, 1007, 975, 974), (1007, 1008, 976, 975), (1008, 1009, 977, 976), (1009, 1010, 978, 977), (1010, 1011, 979, 978), (1011, 1012, 980, 979), (1012, 1013, 981, 980), (1013, 1014, 982, 981), (1014, 1015, 983, 982), (1015, 1016, 984, 983), (1016, 1017, 985, 984), (1017, 1018, 986, 985), (1018, 1019, 987, 986), (1019, 1020, 988, 987), (1020, 1021, 989, 988), (1021, 1022, 990, 989), (1022, 1023, 991, 990), (1023, 1024, 992, 991), (1024, 1025, 993, 992), (1025, 1026, 994, 993), (1026, 1027, 995, 994), (1027, 1028, 996, 995), (1028, 1029, 997, 996), (1029, 1030, 998, 997), (1030, 1031, 999, 998), (1031, 1032, 1000, 999), (1032, 1002, 970, 1000), (1034, 1033, 1001, 1002), (1033, 1035, 1003, 1001), (1035, 1036, 1004, 1003), (1036, 1037, 1005, 1004), (1037, 1038, 1006, 1005), (1038, 1039, 1007, 1006), (1039, 1040, 1008, 1007), (1040, 1041, 1009, 1008), (1041, 1042, 1010, 1009), (1042, 1043, 1011, 1010), (1043, 1044, 1012, 1011), (1044, 1045, 1013, 1012), (1045, 1046, 1014, 1013), (1046, 1047, 1015, 1014), (1047, 1048, 1016, 1015), (1048, 1049, 1017, 1016), (1049, 1050, 1018, 1017), (1050, 1051, 1019, 1018), (1051, 1052, 1020, 1019), (1052, 1053, 1021, 1020), (1053, 1054, 1022, 1021), (1054, 1055, 1023, 1022), (1055, 1056, 1024, 1023), (1056, 1057, 1025, 1024), (1057, 1058, 1026, 1025), (1058, 1059, 1027, 1026), (1059, 1060, 1028, 1027), (1060, 1061, 1029, 1028), (1061, 1062, 1030, 1029), (1062, 1063, 1031, 1030), (1063, 1064, 1032, 1031), (1064, 1034, 1002, 1032), (1066, 1065, 1033, 1034), (1065, 1067, 1035, 1033), (1067, 1068, 1036, 1035), (1068, 1069, 1037, 1036), (1069, 1070, 1038, 1037), (1070, 1071, 1039, 1038), (1071, 1072, 1040, 1039), (1072, 1073, 1041, 1040), (1073, 1074, 1042, 1041), (1074, 1075, 1043, 1042), (1075, 1076, 1044, 1043), (1076, 1077, 1045, 1044), (1077, 1078, 1046, 1045), (1078, 1079, 1047, 1046), (1079, 1080, 1048, 1047), (1080, 1081, 1049, 1048), (1081, 1082, 1050, 1049), (1082, 1083, 1051, 1050), (1083, 1084, 1052, 1051), (1084, 1085, 1053, 1052), (1085, 1086, 1054, 1053), (1086, 1087, 1055, 1054), (1087, 1088, 1056, 1055), (1088, 1089, 1057, 1056), (1089, 1090, 1058, 1057), (1090, 1091, 1059, 1058), (1091, 1092, 1060, 1059), (1092, 1093, 1061, 1060), (1093, 1094, 1062, 1061), (1094, 1095, 1063, 1062), (1095, 1096, 1064, 1063), (1096, 1066, 1034, 1064), (1098, 1097, 1065, 1066), (1097, 1099, 1067, 1065), (1099, 1100, 1068, 1067), (1100, 1101, 1069, 1068), (1101, 1102, 1070, 1069), (1102, 1103, 1071, 1070), (1103, 1104, 1072, 1071), (1104, 1105, 1073, 1072), (1105, 1106, 1074, 1073), (1106, 1107, 1075, 1074), (1107, 1108, 1076, 1075), (1108, 1109, 1077, 1076), (1109, 1110, 1078, 1077), (1110, 1111, 1079, 1078), (1111, 1112, 1080, 1079), (1112, 1113, 1081, 1080), (1113, 1114, 1082, 1081), (1114, 1115, 1083, 1082), (1115, 1116, 1084, 1083), (1116, 1117, 1085, 1084), (1117, 1118, 1086, 1085), (1118, 1119, 1087, 1086), (1119, 1120, 1088, 1087), (1120, 1121, 1089, 1088), (1121, 1122, 1090, 1089), (1122, 1123, 1091, 1090), (1123, 1124, 1092, 1091), (1124, 1125, 1093, 1092), (1125, 1126, 1094, 1093), (1126, 1127, 1095, 1094), (1127, 1128, 1096, 1095), (1128, 1098, 1066, 1096), (1130, 1129, 1097, 1098), (1129, 1131, 1099, 1097), (1131, 1132, 1100, 1099), (1132, 1133, 1101, 1100), (1133, 1134, 1102, 1101), (1134, 1135, 1103, 1102), (1135, 1136, 1104, 1103), (1136, 1137, 1105, 1104), (1137, 1138, 1106, 1105), (1138, 1139, 1107, 1106), (1139, 1140, 1108, 1107), (1140, 1141, 1109, 1108), (1141, 1142, 1110, 1109), (1142, 1143, 1111, 1110), (1143, 1144, 1112, 1111), (1144, 1145, 1113, 1112), (1145, 1146, 1114, 1113), (1146, 1147, 1115, 1114), (1147, 1148, 1116, 1115), (1148, 1149, 1117, 1116), (1149, 1150, 1118, 1117), (1150, 1151, 1119, 1118), (1151, 1152, 1120, 1119), (1152, 1153, 1121, 1120), (1153, 1154, 1122, 1121), (1154, 1155, 1123, 1122), (1155, 1156, 1124, 1123), (1156, 1157, 1125, 1124), (1157, 1158, 1126, 1125), (1158, 1159, 1127, 1126), (1159, 1160, 1128, 1127), (1160, 1130, 1098, 1128), (1162, 1161, 1129, 1130), (1161, 1163, 1131, 1129), (1163, 1164, 1132, 1131), (1164, 1165, 1133, 1132), (1165, 1166, 1134, 1133), (1166, 1167, 1135, 1134), (1167, 1168, 1136, 1135), (1168, 1169, 1137, 1136), (1169, 1170, 1138, 1137), (1170, 1171, 1139, 1138), (1171, 1172, 1140, 1139), (1172, 1173, 1141, 1140), (1173, 1174, 1142, 1141), (1174, 1175, 1143, 1142), (1175, 1176, 1144, 1143), (1176, 1177, 1145, 1144), (1177, 1178, 1146, 1145), (1178, 1179, 1147, 1146), (1179, 1180, 1148, 1147), (1180, 1181, 1149, 1148), (1181, 1182, 1150, 1149), (1182, 1183, 1151, 1150), (1183, 1184, 1152, 1151), (1184, 1185, 1153, 1152), (1185, 1186, 1154, 1153), (1186, 1187, 1155, 1154), (1187, 1188, 1156, 1155), (1188, 1189, 1157, 1156), (1189, 1190, 1158, 1157), (1190, 1191, 1159, 1158), (1191, 1192, 1160, 1159), (1192, 1162, 1130, 1160), (1266, 1230, 1234, 1257), (1267, 1225, 1232, 1258), (1268, 1233, 1229, 1259), (1269, 1235, 1240, 1260), (1259, 1229, 1230, 1266), (1270, 1228, 1238, 1261), (1271, 1227, 1225, 1267), (1272, 1239, 1236, 1262), (1262, 1236, 1235, 1269), (1258, 1232, 1233, 1268), (1257, 1234, 1231, 1263), (1263, 1231, 1226, 1264), (1261, 1238, 1239, 1272), (1264, 1226, 1228, 1270), (1260, 1240, 1237, 1265), (1265, 1237, 1227, 1271), (1221, 1256, 1251, 1211), (1224, 1248, 1256, 1221), (1210, 1255, 1249, 1212), (1222, 1250, 1252, 1223), (1215, 1254, 1255, 1210), (1218, 1242, 1254, 1215), (1216, 1244, 1245, 1217), (1220, 1253, 1247, 1219), (1223, 1252, 1253, 1220), (1211, 1251, 1243, 1209), (1212, 1249, 1250, 1222), (1213, 1246, 1241, 1214), (1219, 1247, 1248, 1224), (1217, 1245, 1246, 1213), (1209, 1243, 1244, 1216), (1214, 1241, 1242, 1218), (1256, 1265, 1271, 1251), (1248, 1260, 1265, 1256), (1255, 1264, 1270, 1249), (1250, 1261, 1272, 1252), (1254, 1263, 1264, 1255), (1242, 1257, 1263, 1254), (1244, 1258, 1268, 1245), (1253, 1262, 1269, 1247), (1252, 1272, 1262, 1253), (1251, 1271, 1267, 1243), (1249, 1270, 1261, 1250), (1246, 1259, 1266, 1241), (1247, 1269, 1260, 1248), (1245, 1268, 1259, 1246), (1243, 1267, 1258, 1244), (1241, 1266, 1257, 1242), (1503, 1494, 1290, 1295), (1504, 1495, 1303, 1302), (1494, 1496, 1292, 1290), (1505, 1497, 1301, 1304), (1497, 1498, 1291, 1301), (1506, 1499, 1298, 1294), (1507, 1500, 1296, 1289), (1508, 1501, 1293, 1297), (1509, 1505, 1304, 1299), (1501, 1506, 1294, 1293), (1496, 1504, 1302, 1292), (1498, 1507, 1289, 1291), (1495, 1502, 1300, 1303), (1502, 1509, 1299, 1300), (1500, 1508, 1297, 1296), (1499, 1503, 1295, 1298), (1427, 1415, 1333, 1420), (1413, 1414, 1332, 1311), (1432, 1433, 1305, 1315), (1425, 1340, 1329, 1421), (1436, 1430, 1327, 1422), (1433, 1429, 1326, 1305), (1406, 1315, 1307, 1411), (1426, 1342, 1322, 1423), (1407, 1314, 1309, 1410), (1434, 1428, 1320, 1338), (1417, 1413, 1311, 1312), (1418, 1416, 1451, 1458, 1344), (1410, 1309, 1316, 1405), (1435, 1432, 1315, 1406), (1411, 1307, 1314, 1407), (1419, 1417, 1312, 1408), (1429, 1434, 1338, 1326), (1422, 1327, 1340, 1425), (1421, 1329, 1342, 1426), (1414, 1418, 1344, 1332), (1309, 1314, 1348, 1347), (1320, 1339, 1358, 1352), (1314, 1307, 1346, 1348), (1338, 1320, 1352, 1357), (1341, 1321, 1353, 1359), (1316, 1309, 1347, 1350), (1339, 1319, 1351, 1358), (1315, 1305, 1345, 1349), (1307, 1315, 1349, 1346), (1319, 1341, 1359, 1351), (1326, 1338, 1357, 1355), (1305, 1326, 1355, 1345), (1321, 1343, 1360, 1353), (1330, 1316, 1350, 1356), (1323, 1330, 1356, 1354), (1343, 1323, 1354, 1360), (1350, 1347, 1363, 1366), (1349, 1345, 1361, 1365), (1360, 1354, 1370, 1376), (1351, 1359, 1375, 1367), (1358, 1351, 1367, 1374), (1357, 1352, 1368, 1373), (1346, 1349, 1365, 1362), (1348, 1346, 1362, 1364), (1354, 1356, 1372, 1370), (1355, 1357, 1373, 1371), (1353, 1360, 1376, 1369), (1359, 1353, 1369, 1375), (1352, 1358, 1374, 1368), (1356, 1350, 1366, 1372), (1345, 1355, 1371, 1361), (1347, 1348, 1364, 1363), (1445, 1332, 1456), (1336, 1441, 1457), (1301, 1291, 1517, 1304), (1448, 1313, 1409, 1336, 1439), (1291, 1518, 1517), (1472, 1442, 1420, 1333), (1332, 1445, 1464, 1311), (1472, 1333, 1415, 1322, 1446), (1311, 1464, 1466, 1312), (1444, 1342, 1329, 1453), (1312, 1466, 1437, 1334, 1408), (1446, 1322, 1342, 1444), (1456, 1332, 1344, 1463), (1476, 1335, 1459), (1395, 1524, 1530, 1389), (1470, 1452, 1328), (1324, 1462, 1477, 1310), (1443, 1453, 1329), (1310, 1477, 1470, 1328), (1443, 1329, 1340, 1461), (1308, 1328, 1452, 1469), (1340, 1327, 1460, 1461), (1300, 1525, 1532, 1303), (1460, 1327, 1430, 1335, 1476), (1440, 1439, 1336), (1475, 1450, 1335), (1325, 1454, 1441, 1336, 1431), (1317, 1468, 1475, 1335, 1424), (1463, 1344, 1458), (1294, 1398, 1404), (1337, 1467, 1473, 1317), (1448, 1474, 1313), (1297, 1400, 1403), (1447, 1306, 1313, 1474), (1331, 1455, 1438, 1337), (1447, 1449, 1306), (1529, 1390, 1384, 1522), (1473, 1468, 1317), (1455, 1331, 1465), (1465, 1331, 1471), (1438, 1467, 1337), (1292, 1302, 1303, 1532), (1471, 1331, 1306, 1449), (1291, 1289, 1515, 1512), (1440, 1336, 1457), (1521, 1291, 1512), (1526, 1522, 1384), (1526, 1384, 1389, 1530), (1510, 1515, 1289), (1387, 1395, 1389), (1289, 1520, 1510), (1377, 1393, 1395), (1387, 1377, 1395), (1294, 1527, 1524, 1395), (1398, 1294, 1395), (1511, 1520, 1289), (1403, 1399, 1394), (1289, 1296, 1397, 1511), (1398, 1396, 1404), (1397, 1296, 1403), (1394, 1401, 1396), (1402, 1400, 1293), (1401, 1394, 1399), (1394, 1397, 1403), (1294, 1295, 1290, 1527), (1335, 1450, 1459), (1402, 1294, 1404), (1296, 1297, 1403), (1334, 1437, 1462, 1324, 1412), (1294, 1298, 1295), (1400, 1297, 1293), (1396, 1401, 1404), (1294, 1402, 1293), (1325, 1308, 1469, 1454), (1412, 1419, 1408, 1334), (1308, 1411, 1407, 1328), (1431, 1435, 1406, 1325), (1310, 1410, 1405, 1324), (1328, 1407, 1410, 1310), (1325, 1406, 1411, 1308), (1324, 1405, 1419, 1412), (1323, 1343, 1418, 1414), (1405, 1316, 1417, 1419), (1343, 1321, 1416, 1418), (1316, 1330, 1413, 1417), (1330, 1323, 1414, 1413), (1423, 1322, 1415, 1427), (1321, 1423, 1427, 1416), (1319, 1421, 1426, 1341), (1320, 1422, 1425, 1339), (1341, 1426, 1423, 1321), (1428, 1436, 1422, 1320), (1339, 1425, 1421, 1319), (1416, 1427, 1420, 1442, 1451), (1317, 1424, 1436, 1428), (1336, 1409, 1435, 1431), (1331, 1337, 1434, 1429), (1409, 1313, 1432, 1435), (1337, 1317, 1428, 1434), (1306, 1331, 1429, 1433), (1424, 1335, 1430, 1436), (1313, 1306, 1433, 1432), (1468, 1391, 1475), (1382, 1447, 1474), (1386, 1465, 1471, 1388), (1451, 1442, 1318), (1464, 1299, 1466), (1514, 1516, 1291), (1513, 1291, 1519), (1392, 1455, 1465, 1386), (1380, 1440, 1457, 1378), (1300, 1456, 1463), (1519, 1291, 1521), (1300, 1472, 1446), (1523, 1476, 1459, 1390, 1529), (1528, 1443, 1461, 1533), (1391, 1383, 1450, 1475), (1379, 1382, 1474, 1448), (1385, 1391, 1468, 1473), (1437, 1299, 1462), (1299, 1445, 1456, 1300), (1513, 1514, 1291), (1458, 1451, 1318), (1477, 1299, 1470), (1380, 1379, 1439, 1440), (1467, 1385, 1473), (1388, 1471, 1449), (1445, 1299, 1464), (1300, 1318, 1442, 1472), (1300, 1446, 1444), (1525, 1300, 1453, 1443, 1528), (1531, 1460, 1476, 1523), (1382, 1388, 1449, 1447), (1450, 1383, 1390, 1459), (1466, 1299, 1437), (1462, 1299, 1477), (1300, 1463, 1458, 1318), (1455, 1392, 1438), (1392, 1385, 1467, 1438), (1379, 1448, 1439), (1300, 1444, 1453), (1518, 1291, 1516), (1461, 1460, 1531, 1533), (1282, 1279, 1478, 1487), (1280, 1281, 1490, 1489), (1284, 1283, 1492, 1493), (1287, 1284, 1493, 1481), (1275, 1273, 1488, 1485), (1276, 1286, 1480, 1482), (1277, 1278, 1486, 1491), (1283, 1288, 1483, 1492), (1281, 1277, 1491, 1490), (1273, 1280, 1489, 1488), (1278, 1282, 1487, 1486), (1285, 1275, 1485, 1484), (1288, 1285, 1484, 1483), (1274, 1276, 1482, 1479), (1286, 1287, 1481, 1480), (1279, 1274, 1479, 1478), (1487, 1478, 1503, 1499), (1489, 1490, 1508, 1500), (1493, 1492, 1509, 1502), (1481, 1493, 1502, 1495), (1485, 1488, 1507, 1498), (1482, 1480, 1504, 1496), (1491, 1486, 1506, 1501), (1492, 1483, 1505, 1509), (1490, 1491, 1501, 1508), (1488, 1489, 1500, 1507), (1486, 1487, 1499, 1506), (1484, 1485, 1498, 1497), (1483, 1484, 1497, 1505), (1479, 1482, 1496, 1494), (1480, 1481, 1495, 1504), (1478, 1479, 1494, 1503), (1378, 1521, 1512, 1381), (1397, 1393, 1520, 1511), (1469, 1452, 1516, 1514), (1454, 1469, 1514, 1513), (1512, 1515, 1381), (1520, 1393, 1377, 1510), (1454, 1513, 1519, 1441), (1441, 1519, 1521, 1378, 1457), (1299, 1518, 1516, 1452, 1470), (1377, 1381, 1515, 1510), (1518, 1299, 1304, 1517), (1292, 1525, 1528), (1525, 1292, 1532), (1292, 1523, 1529), (1527, 1290, 1524), (1290, 1292, 1522, 1526), (1292, 1529, 1522), (1290, 1526, 1530), (1533, 1531, 1292), (1292, 1528, 1533), (1292, 1531, 1523), (1524, 1290, 1530), (1663, 1674, 1676, 1675, 1673, 1672, 1671, 1670, 1677, 1664, 1665, 1666, 1667, 1668, 1669, 1662), (1535, 1534, 1388, 1382), (1537, 1536, 1390, 1383), (1539, 1538, 1391, 1385), (1541, 1540, 1392, 1386), (1542, 1543, 1387, 1389), (1544, 1545, 1381, 1377), (1534, 1541, 1386, 1388), (1546, 1535, 1382, 1379), (1547, 1548, 1380, 1378), (1548, 1546, 1379, 1380), (1545, 1547, 1378, 1381), (1543, 1544, 1377, 1387), (1549, 1542, 1389, 1384), (1536, 1549, 1384, 1390), (1538, 1537, 1383, 1391), (1540, 1539, 1385, 1392), (1551, 1550, 1534, 1535), (1553, 1552, 1536, 1537), (1555, 1554, 1538, 1539), (1557, 1556, 1540, 1541), (1558, 1559, 1543, 1542), (1560, 1561, 1545, 1544), (1550, 1557, 1541, 1534), (1562, 1551, 1535, 1546), (1563, 1564, 1548, 1547), (1564, 1562, 1546, 1548), (1561, 1563, 1547, 1545), (1559, 1560, 1544, 1543), (1565, 1558, 1542, 1549), (1552, 1565, 1549, 1536), (1554, 1553, 1537, 1538), (1556, 1555, 1539, 1540), (1362, 1365, 1570, 1567), (1364, 1362, 1567, 1569), (1370, 1372, 1577, 1575), (1371, 1373, 1578, 1576), (1369, 1376, 1581, 1574), (1375, 1369, 1574, 1580), (1368, 1374, 1579, 1573), (1372, 1366, 1571, 1577), (1361, 1371, 1576, 1566), (1363, 1364, 1569, 1568), (1366, 1363, 1568, 1571), (1365, 1361, 1566, 1570), (1376, 1370, 1575, 1581), (1367, 1375, 1580, 1572), (1374, 1367, 1572, 1579), (1373, 1368, 1573, 1578), (1569, 1567, 1583, 1585), (1575, 1577, 1593, 1591), (1576, 1578, 1594, 1592), (1574, 1581, 1597, 1590), (1580, 1574, 1590, 1596), (1573, 1579, 1595, 1589), (1577, 1571, 1587, 1593), (1566, 1576, 1592, 1582), (1568, 1569, 1585, 1584), (1571, 1568, 1584, 1587), (1570, 1566, 1582, 1586), (1581, 1575, 1591, 1597), (1572, 1580, 1596, 1588), (1579, 1572, 1588, 1595), (1578, 1573, 1589, 1594), (1567, 1570, 1586, 1583), (1584, 1585, 1601, 1600), (1587, 1584, 1600, 1603), (1586, 1582, 1598, 1602), (1597, 1591, 1607, 1613), (1588, 1596, 1612, 1604), (1595, 1588, 1604, 1611), (1594, 1589, 1605, 1610), (1583, 1586, 1602, 1599), (1585, 1583, 1599, 1601), (1591, 1593, 1609, 1607), (1592, 1594, 1610, 1608), (1590, 1597, 1613, 1606), (1596, 1590, 1606, 1612), (1589, 1595, 1611, 1605), (1593, 1587, 1603, 1609), (1582, 1592, 1608, 1598), (1615, 1626, 1628, 1627, 1625, 1624, 1623, 1622, 1629, 1616, 1617, 1618, 1619, 1620, 1621, 1614), (1615, 1614, 1609, 1603), (1617, 1616, 1611, 1604), (1619, 1618, 1612, 1606), (1621, 1620, 1613, 1607), (1622, 1623, 1608, 1610), (1624, 1625, 1602, 1598), (1614, 1621, 1607, 1609), (1626, 1615, 1603, 1600), (1627, 1628, 1601, 1599), (1628, 1626, 1600, 1601), (1625, 1627, 1599, 1602), (1623, 1624, 1598, 1608), (1629, 1622, 1610, 1605), (1616, 1629, 1605, 1611), (1618, 1617, 1604, 1612), (1620, 1619, 1606, 1613), (1631, 1630, 1550, 1551), (1633, 1632, 1552, 1553), (1635, 1634, 1554, 1555), (1637, 1636, 1556, 1557), (1638, 1639, 1559, 1558), (1640, 1641, 1561, 1560), (1630, 1637, 1557, 1550), (1642, 1631, 1551, 1562), (1643, 1644, 1564, 1563), (1644, 1642, 1562, 1564), (1641, 1643, 1563, 1561), (1639, 1640, 1560, 1559), (1645, 1638, 1558, 1565), (1632, 1645, 1565, 1552), (1634, 1633, 1553, 1554), (1636, 1635, 1555, 1556), (1647, 1646, 1630, 1631), (1649, 1648, 1632, 1633), (1651, 1650, 1634, 1635), (1653, 1652, 1636, 1637), (1654, 1655, 1639, 1638), (1656, 1657, 1641, 1640), (1646, 1653, 1637, 1630), (1658, 1647, 1631, 1642), (1659, 1660, 1644, 1643), (1660, 1658, 1642, 1644), (1657, 1659, 1643, 1641), (1655, 1656, 1640, 1639), (1661, 1654, 1638, 1645), (1648, 1661, 1645, 1632), (1650, 1649, 1633, 1634), (1652, 1651, 1635, 1636), (1663, 1662, 1646, 1647), (1665, 1664, 1648, 1649), (1667, 1666, 1650, 1651), (1669, 1668, 1652, 1653), (1670, 1671, 1655, 1654), (1672, 1673, 1657, 1656), (1662, 1669, 1653, 1646), (1674, 1663, 1647, 1658), (1675, 1676, 1660, 1659), (1676, 1674, 1658, 1660), (1673, 1675, 1659, 1657), (1671, 1672, 1656, 1655), (1677, 1670, 1654, 1661), (1664, 1677, 1661, 1648), (1666, 1665, 1649, 1650), (1668, 1667, 1651, 1652), (1678, 1679, 1690, 1692, 1691, 1689, 1688, 1687, 1686, 1693, 1680, 1681, 1682, 1683, 1684, 1685), (1679, 1678, 1577, 1571), (1681, 1680, 1579, 1572), (1683, 1682, 1580, 1574), (1685, 1684, 1581, 1575), (1686, 1687, 1576, 1578), (1688, 1689, 1570, 1566), (1678, 1685, 1575, 1577), (1690, 1679, 1571, 1568), (1691, 1692, 1569, 1567), (1692, 1690, 1568, 1569), (1689, 1691, 1567, 1570), (1687, 1688, 1566, 1576), (1693, 1686, 1578, 1573), (1680, 1693, 1573, 1579), (1682, 1681, 1572, 1580), (1684, 1683, 1574, 1581)])
me_plane.polygons.foreach_set('use_smooth', [0, 0, 0, 0, 0, 0, 0, 0, 0, 0, 0, 0, 0, 0, 0, 0, 0, 0, 0, 0, 0, 0, 0, 0, 0, 0, 0, 0, 0, 0, 0, 0, 0, 0, 0, 0, 0, 0, 0, 0, 0, 0, 0, 0, 0, 0, 0, 0, 0, 0, 0, 0, 0, 0, 0, 0, 0, 0, 0, 0, 0, 0, 0, 0, 0, 0, 0, 0, 0, 0, 0, 0, 0, 0, 0, 0, 0, 0, 0, 0, 0, 0, 0, 0, 0, 0, 0, 0, 0, 0, 0, 0, 0, 0, 0, 0, 0, 0, 0, 0, 0, 0, 0, 0, 0, 0, 0, 0, 0, 0, 0, 0, 0, 0, 0, 0, 0, 0, 0, 0, 0, 0, 0, 0, 0, 0, 0, 0, 0, 0, 0, 0, 0, 0, 0, 0, 0, 0, 0, 0, 0, 0, 0, 0, 0, 0, 0, 0, 0, 0, 0, 0, 0, 0, 0, 0, 0, 0, 0, 0, 0, 0, 0, 0, 0, 0, 0, 0, 0, 0, 0, 0, 0, 0, 0, 0, 0, 0, 0, 0, 0, 0, 0, 0, 0, 0, 0, 0, 0, 0, 0, 0, 0, 0, 0, 0, 0, 0, 0, 0, 0, 0, 0, 0, 0, 0, 0, 0, 0, 0, 0, 0, 0, 0, 0, 0, 0, 0, 0, 0, 0, 0, 0, 0, 0, 0, 0, 0, 0, 0, 0, 0, 0, 0, 0, 0, 0, 0, 0, 0, 0, 0, 0, 0, 0, 0, 0, 0, 0, 0, 0, 0, 0, 0, 0, 0, 0, 0, 0, 0, 0, 0, 0, 0, 0, 0, 0, 0, 0, 0, 0, 0, 0, 0, 0, 0, 0, 0, 0, 0, 0, 0, 0, 0, 0, 0, 0, 0, 0, 0, 0, 0, 0, 0, 0, 0, 0, 0, 0, 0, 0, 0, 0, 0, 0, 0, 0, 0, 0, 0, 0, 0, 0, 0, 0, 0, 0, 0, 0, 0, 0, 0, 0, 0, 0, 0, 0, 0, 0, 0, 0, 0, 0, 0, 0, 0, 0, 0, 0, 0, 0, 0, 0, 0, 0, 0, 0, 0, 0, 0, 0, 0, 0, 0, 0, 0, 0, 0, 0, 0, 0, 0, 0, 0, 0, 0, 0, 0, 0, 0, 0, 0, 0, 0, 0, 0, 0, 0, 0, 0, 0, 0, 0, 0, 0, 0, 0, 0, 0, 0, 0, 0, 0, 0, 0, 0, 1, 1, 1, 1, 1, 1, 1, 1, 1, 1, 1, 1, 1, 1, 1, 1, 1, 1, 1, 1, 1, 1, 1, 1, 1, 1, 1, 1, 1, 1, 1, 1, 1, 1, 1, 1, 1, 1, 1, 1, 1, 1, 1, 1, 1, 1, 1, 1, 1, 1, 1, 1, 1, 1, 1, 1, 1, 1, 1, 1, 1, 1, 1, 1, 1, 1, 1, 1, 1, 1, 1, 1, 1, 1, 1, 1, 1, 1, 1, 1, 1, 1, 1, 1, 1, 1, 1, 1, 1, 1, 1, 1, 1, 1, 1, 1, 1, 1, 1, 1, 1, 1, 1, 1, 1, 1, 1, 1, 1, 1, 1, 1, 1, 1, 1, 1, 1, 1, 1, 1, 1, 1, 1, 1, 1, 1, 1, 1, 1, 1, 1, 1, 1, 1, 1, 1, 1, 1, 1, 1, 1, 1, 1, 1, 1, 1, 1, 1, 1, 1, 1, 1, 1, 1, 1, 1, 1, 1, 1, 1, 1, 1, 1, 1, 1, 1, 1, 1, 1, 1, 1, 1, 1, 1, 1, 1, 1, 1, 1, 1, 1, 1, 1, 1, 1, 1, 1, 1, 1, 1, 1, 1, 1, 1, 1, 1, 1, 1, 1, 1, 1, 1, 1, 1, 1, 1, 1, 1, 1, 1, 1, 1, 1, 1, 1, 1, 1, 1, 1, 1, 1, 1, 1, 1, 1, 1, 1, 1, 1, 1, 1, 1, 1, 1, 1, 1, 1, 1, 1, 1, 1, 1, 1, 1, 1, 1, 1, 1, 1, 1, 1, 1, 1, 1, 1, 1, 1, 1, 1, 1, 1, 1, 1, 1, 1, 1, 1, 1, 1, 1, 1, 1, 1, 1, 1, 1, 1, 1, 1, 1, 1, 1, 1, 1, 1, 1, 1, 1, 1, 1, 1, 1, 1, 1, 1, 1, 1, 1, 1, 1, 1, 1, 1, 1, 1, 1, 1, 1, 1, 1, 1, 1, 1, 1, 1, 1, 1, 1, 1, 1, 1, 1, 1, 1, 1, 1, 1, 1, 1, 1, 1, 1, 1, 1, 1, 1, 1, 1, 1, 1, 1, 1, 1, 1, 1, 1, 1, 1, 1, 1, 1, 1, 1, 1, 1, 1, 1, 1, 1, 1, 1, 1, 1, 1, 1, 1, 1, 1, 1, 1, 1, 1, 1, 1, 1, 1, 1, 1, 1, 1, 1, 1, 1, 1, 1, 1, 1, 1, 1, 1, 1, 1, 1, 1, 1, 1, 1, 1, 1, 1, 1, 1, 1, 1, 1, 1, 1, 1, 1, 1, 1, 1, 1, 1, 1, 1, 1, 1, 1, 1, 1, 1, 1, 1, 1, 1, 1, 1, 1, 1, 1, 1, 1, 1, 1, 1, 1, 1, 1, 1, 1, 1, 1, 1, 1, 1, 1, 1, 1, 1, 1, 1, 1, 1, 1, 1, 1, 1, 1, 1, 1, 1, 1, 1, 1, 1, 1, 1, 1, 1, 1, 1, 1, 1, 1, 1, 1, 1, 1, 1, 1, 1, 1, 1, 1, 1, 1, 1, 1, 1, 1, 1, 1, 1, 1, 1, 1, 1, 1, 1, 1, 1, 1, 1, 1, 1, 1, 1, 1, 1, 1, 1, 1, 1, 1, 1, 1, 1, 1, 1, 1, 1, 1, 1, 1, 1, 1, 1, 1, 1, 1, 1, 1, 1, 1, 1, 1, 1, 1, 1, 1, 1, 1, 1, 1, 1, 1, 1, 1, 1, 1, 1, 1, 1, 1, 1, 1, 1, 1, 1, 1, 1, 1, 1, 1, 1, 1, 1, 1, 1, 1, 1, 1, 1, 1, 1, 1, 1, 1, 1, 1, 1, 1, 1, 1, 1, 1, 1, 1, 1, 1, 1, 1, 1, 1, 1, 1, 1, 1, 1, 1, 1, 1, 1, 1, 1, 1, 1, 1, 1, 1, 1, 1, 1, 1, 1, 1, 1, 1, 1, 1, 1, 1, 1, 1, 1, 1, 1, 1, 1, 1, 1, 1, 1, 1, 1, 1, 1, 1, 1, 1, 1, 1, 1, 1, 1, 1, 1, 1, 1, 1, 1, 1, 1, 1, 1, 1, 1, 1, 1, 1, 1, 1, 1, 1, 1, 1, 1, 1, 1, 1, 1, 1, 1, 1, 1, 1, 1, 1, 1, 1, 1, 1, 1, 1, 1, 1, 1, 1, 1, 1, 1, 1, 1, 1, 1, 1, 1, 1, 1, 1, 1, 1, 1, 1, 1, 1, 1, 1, 1, 1, 1, 1, 1, 1, 1, 1, 1, 1, 1, 1, 1, 1, 1, 1, 1, 1, 1, 1, 1, 1, 1, 1, 1, 1, 1, 1, 1, 1, 1, 1, 1, 1, 1, 1, 1, 1, 1, 1, 1, 1, 1, 1, 1, 1, 1, 1, 1, 1, 1, 1, 1, 1, 1, 1, 1, 1, 1, 1, 1, 1, 1, 1, 1, 1, 1, 1, 1, 1, 1, 1, 1, 1, 1, 1, 1, 1, 1, 1, 1, 1, 1, 1, 1, 1, 1, 1, 1, 1, 1, 1, 1, 1, 1, 1, 1, 1, 1, 1, 1, 1, 1, 1, 1, 1, 1, 1, 1, 1, 1, 1, 1, 1, 1, 1, 1, 1, 1, 1, 1, 1, 1, 1, 1, 1, 1, 1, 1, 1, 1, 1, 1, 1, 1, 1, 1, 1, 1, 1, 1, 1, 1, 1, 1, 1, 1, 1, 1, 1, 1, 1, 1, 1, 1, 1, 1, 1, 1, 1, 1, 1, 1, 1, 1, 1, 1, 1, 1, 1, 1, 1, 1, 1, 1, 1, 1, 1, 1, 1, 1, 1, 1, 1, 1, 1, 1, 1, 1, 1, 1, 1, 1, 1, 1, 1, 1, 1, 1, 1, 1, 1, 1, 1, 1, 1, 1, 1, 1, 1, 1, 1, 1, 1, 1, 1, 1, 1, 1, 1, 1, 1, 1, 1, 1, 1, 1, 1, 1, 1, 1, 1, 1, 1, 1, 1, 1, 1, 1, 1, 1, 1, 1, 1, 1, 1, 1, 1, 1, 1, 1, 1, 1, 1, 1, 1, 1, 1, 1, 1, 1, 1, 1, 1, 1, 1, 1, 1, 1, 1, 1, 1, 1, 1, 1, 1, 1, 1, 1, 1, 1, 1, 1, 1, 1, 1, 1, 1, 1, 1, 1, 1, 1, 1, 1, 1, 1, 1, 1, 1, 1, 1, 1, 1, 1, 1, 1, 1, 1, 1, 1, 1, 1, 1, 1, 1, 1, 1, 1, 1, 1, 1, 1, 1, 1, 1, 1, 1, 1, 1, 1, 1, 1, 1, 1, 1, 1, 1, 1, 1, 1, 1, 1, 1, 1, 1, 1, 1, 1, 1, 1, 1, 1, 1, 1, 1, 1, 1, 1, 1, 1, 1, 1, 1, 1, 1, 1, 1, 1, 1, 1, 1, 1, 1, 1, 1, 1, 1, 1, 1, 1, 1, 1, 1, 1, 1, 1, 1, 1, 1, 1, 1, 1, 1, 1, 1, 1, 1, 1, 1, 1, 1, 1, 1, 1, 1, 1, 1, 1, 1, 1, 1, 1, 1, 1, 1, 1, 1, 1, 1, 1, 1, 1, 1, 1, 1, 1, 1, 1, 1, 1, 1, 1, 1, 1, 1, 1, 1, 1, 1, 1, 1, 1, 1, 1, 1, 1, 1, 1, 1, 1, 1, 1, 1, 1, 1, 1, 1, 1, 1, 1, 1, 1, 1, 1, 1, 1, 1, 1, 1, 1, 1, 1, 1, 1, 1, 1, 1, 1, 1, 1, 1, 1, 1, 1, 1, 1, 1, 1, 1, 1, 1, 1, 1, 1, 1, 1, 1, 1, 1, 1, 1, 1, 1, 1, 1, 1, 1, 1, 1, 1, 0, 0, 0, 0, 0, 0, 0, 0, 0, 0, 0, 0, 0, 0, 0, 0, 0])
me_plane.polygons.foreach_set('material_index', [3, 3, 3, 3, 3, 3, 3, 3, 3, 3, 3, 3, 3, 3, 3, 3, 3, 3, 3, 3, 3, 3, 3, 3, 3, 3, 3, 3, 3, 3, 3, 3, 3, 3, 3, 3, 3, 3, 3, 3, 3, 3, 3, 3, 3, 3, 3, 3, 3, 3, 3, 3, 3, 3, 3, 3, 3, 3, 3, 3, 3, 3, 3, 3, 3, 3, 3, 3, 3, 3, 3, 3, 3, 3, 3, 3, 3, 3, 3, 3, 3, 3, 3, 3, 3, 3, 3, 3, 3, 3, 3, 3, 3, 3, 3, 3, 3, 3, 3, 3, 3, 3, 3, 3, 3, 3, 3, 3, 3, 3, 3, 3, 3, 3, 3, 3, 3, 3, 3, 3, 3, 3, 3, 3, 3, 3, 3, 3, 3, 3, 3, 3, 3, 3, 3, 3, 3, 3, 3, 3, 3, 3, 3, 3, 3, 3, 3, 3, 3, 3, 3, 3, 3, 3, 3, 3, 3, 3, 3, 3, 3, 3, 3, 3, 3, 3, 3, 3, 3, 3, 3, 3, 3, 3, 3, 3, 3, 3, 3, 3, 3, 3, 3, 3, 3, 3, 3, 3, 3, 3, 3, 3, 3, 3, 3, 3, 3, 3, 3, 3, 3, 3, 3, 3, 3, 3, 3, 3, 3, 3, 3, 3, 3, 3, 3, 3, 3, 3, 3, 3, 3, 3, 3, 3, 3, 3, 3, 3, 3, 3, 3, 3, 3, 3, 3, 3, 3, 3, 3, 3, 3, 3, 3, 3, 3, 3, 3, 3, 3, 3, 3, 3, 3, 3, 3, 3, 3, 3, 3, 3, 3, 3, 3, 3, 3, 3, 3, 3, 3, 3, 3, 3, 3, 3, 3, 3, 3, 3, 3, 3, 3, 3, 3, 3, 3, 3, 3, 3, 3, 3, 3, 3, 3, 3, 3, 3, 3, 3, 3, 3, 3, 3, 3, 3, 3, 3, 3, 3, 3, 3, 3, 3, 3, 3, 3, 3, 3, 3, 3, 3, 3, 3, 3, 3, 3, 3, 3, 3, 3, 3, 3, 3, 3, 3, 3, 3, 3, 3, 3, 3, 3, 3, 3, 3, 3, 3, 3, 3, 3, 3, 3, 3, 3, 3, 3, 3, 3, 3, 3, 3, 3, 3, 3, 3, 3, 3, 3, 3, 3, 3, 3, 3, 3, 3, 3, 3, 3, 3, 3, 3, 3, 3, 3, 3, 3, 3, 3, 3, 3, 3, 3, 3, 3, 3, 3, 3, 3, 3, 3, 3, 3, 3, 3, 3, 3, 3, 3, 3, 0, 0, 0, 0, 0, 0, 0, 0, 0, 0, 0, 0, 0, 3, 3, 3, 3, 3, 3, 3, 3, 3, 3, 3, 3, 3, 3, 3, 3, 3, 3, 3, 3, 3, 3, 3, 3, 3, 3, 3, 3, 3, 3, 3, 3, 3, 3, 3, 3, 3, 3, 3, 3, 3, 3, 3, 3, 0, 0, 0, 0, 0, 0, 0, 0, 0, 0, 0, 0, 0, 0, 0, 0, 0, 0, 0, 0, 0, 0, 0, 0, 0, 0, 0, 0, 0, 0, 0, 0, 0, 0, 0, 0, 0, 0, 0, 0, 0, 0, 0, 0, 0, 0, 0, 0, 0, 0, 0, 0, 0, 0, 0, 0, 0, 0, 0, 0, 0, 0, 0, 0, 0, 0, 0, 0, 0, 0, 0, 0, 0, 0, 0, 0, 0, 0, 0, 0, 0, 0, 0, 0, 0, 0, 0, 0, 0, 0, 0, 0, 0, 0, 0, 0, 0, 0, 0, 0, 0, 0, 0, 0, 0, 0, 0, 0, 0, 0, 0, 0, 0, 0, 0, 0, 0, 0, 0, 0, 0, 0, 0, 0, 0, 0, 0, 0, 0, 0, 0, 0, 0, 0, 0, 0, 0, 0, 0, 0, 0, 0, 0, 0, 0, 0, 0, 0, 0, 0, 0, 0, 0, 0, 0, 0, 0, 0, 0, 0, 0, 0, 0, 0, 0, 0, 0, 0, 0, 0, 0, 0, 0, 0, 0, 0, 0, 0, 2, 0, 0, 0, 0, 0, 0, 0, 0, 0, 0, 0, 0, 0, 0, 0, 0, 0, 0, 0, 0, 0, 0, 2, 2, 2, 2, 2, 2, 0, 0, 0, 0, 0, 0, 0, 0, 2, 2, 0, 0, 0, 0, 0, 0, 0, 0, 0, 0, 0, 0, 0, 0, 0, 0, 0, 0, 0, 0, 0, 0, 0, 0, 0, 0, 0, 0, 0, 0, 0, 0, 0, 0, 0, 0, 0, 0, 0, 0, 0, 0, 0, 0, 0, 0, 0, 0, 0, 0, 0, 0, 0, 0, 0, 2, 0, 0, 0, 0, 0, 0, 0, 0, 0, 0, 0, 0, 0, 0, 0, 0, 0, 0, 0, 0, 0, 0, 0, 0, 0, 0, 0, 0, 0, 0, 0, 0, 2, 2, 2, 2, 2, 2, 2, 2, 2, 2, 2, 2, 2, 2, 2, 2, 2, 2, 2, 2, 2, 2, 2, 2, 2, 2, 2, 2, 2, 2, 2, 2, 2, 0, 0, 0, 0, 0, 0, 0, 0, 0, 0, 0, 0, 0, 0, 0, 0, 0, 0, 0, 0, 0, 0, 0, 0, 0, 0, 0, 0, 0, 0, 0, 0, 2, 2, 2, 2, 2, 2, 2, 2, 2, 2, 2, 2, 2, 2, 2, 2, 2, 2, 2, 2, 2, 2, 2, 2, 2, 2, 2, 2, 2, 2, 2, 2, 2, 0, 0, 0, 0, 0, 0, 0, 0, 0, 0, 0, 0, 0, 0, 0, 0, 0, 0, 0, 0, 0, 0, 0, 0, 0, 0, 0, 0, 0, 0, 0, 0, 2, 2, 2, 2, 2, 2, 2, 2, 2, 2, 2, 2, 2, 2, 2, 2, 2, 2, 2, 2, 2, 2, 2, 2, 2, 2, 2, 2, 2, 2, 2, 2, 0, 0, 0, 0, 0, 0, 0, 0, 0, 0, 0, 0, 0, 0, 0, 0, 0, 0, 0, 0, 0, 0, 0, 0, 0, 0, 0, 0, 0, 0, 0, 0, 0, 2, 2, 2, 2, 2, 2, 2, 2, 2, 2, 2, 2, 2, 2, 2, 2, 2, 2, 2, 2, 2, 2, 2, 2, 2, 2, 2, 2, 2, 2, 2, 2, 2, 2, 2, 2, 2, 2, 2, 2, 2, 2, 2, 2, 2, 2, 2, 2, 2, 2, 2, 2, 2, 2, 2, 2, 2, 2, 2, 2, 2, 2, 2, 2, 2, 2, 2, 2, 2, 2, 2, 2, 2, 2, 2, 2, 2, 2, 2, 2, 2, 2, 2, 2, 2, 2, 2, 2, 2, 2, 2, 2, 2, 2, 2, 2, 2, 2, 2, 2, 2, 2, 2, 2, 2, 2, 2, 2, 2, 2, 2, 2, 2, 2, 2, 2, 2, 2, 2, 2, 2, 2, 2, 2, 2, 2, 2, 2, 2, 2, 2, 2, 2, 2, 2, 2, 2, 2, 2, 2, 2, 2, 2, 2, 2, 2, 2, 2, 2, 2, 2, 2, 2, 2, 2, 2, 2, 2, 2, 2, 0, 0, 0, 0, 0, 0, 0, 0, 0, 0, 0, 0, 0, 0, 0, 0, 0, 0, 0, 0, 0, 0, 0, 0, 0, 0, 0, 0, 0, 0, 0, 0, 3, 3, 3, 3, 3, 3, 3, 3, 3, 3, 3, 3, 3, 3, 3, 3, 3, 3, 3, 3, 3, 3, 3, 3, 3, 3, 3, 3, 3, 3, 3, 3, 3, 3, 3, 3, 3, 3, 3, 3, 3, 3, 3, 3, 3, 3, 3, 3, 0, 0, 0, 0, 0, 0, 0, 0, 0, 0, 0, 0, 0, 0, 0, 0, 0, 0, 0, 0, 0, 0, 0, 0, 0, 0, 0, 0, 0, 0, 0, 0, 0, 0, 0, 0, 0, 0, 0, 0, 0, 0, 0, 0, 0, 0, 0, 0, 0, 0, 0, 0, 0, 0, 0, 0, 0, 0, 0, 0, 0, 0, 0, 0, 0, 0, 0, 0, 0, 0, 0, 0, 0, 0, 0, 0, 0, 0, 0, 0, 0, 0, 0, 0, 0, 0, 0, 0, 0, 0, 0, 0, 0, 0, 0, 0, 0, 0, 0, 0, 0, 0, 0, 0, 0, 0, 0, 0, 0, 0, 0, 0, 0, 0, 0, 0, 0, 0, 0, 0, 0, 0, 0, 0, 0, 0, 0, 0, 0, 0, 0, 0, 0, 0, 0, 0, 0, 0, 0, 0, 0, 0, 0, 0, 0, 0, 0, 0, 0, 0, 0, 0, 0, 0, 0, 0, 0, 0, 0, 0, 0, 0, 0, 0, 0, 0, 0, 0, 0, 0, 0, 0, 0, 0, 0, 0, 0, 0, 0, 0, 0, 0, 0, 0, 0, 0, 0, 0, 0, 0, 0, 0, 0, 0, 0, 0, 0, 0, 0, 0, 0, 0, 0, 0, 0, 0, 0, 0, 0, 0, 0, 0, 0, 0, 0, 0, 0, 0, 0, 0, 0, 0, 0, 0, 0, 0, 0, 0, 0, 0, 0, 0, 0, 0, 0, 0, 0, 0, 0, 0, 0, 0, 0, 0, 0, 0, 0, 0, 0, 0, 0, 0, 0, 0, 0, 0, 0, 0, 0, 0, 0, 0, 0, 0, 0, 1, 0, 0, 0, 0, 0, 0, 0, 0, 0, 0, 0, 0, 0, 0, 0, 0, 3, 3, 3, 3, 3, 3, 3, 3, 3, 3, 3, 3, 3, 3, 3, 3, 3, 3, 3, 3, 3, 3, 3, 3, 3, 3, 3, 3, 3, 3, 3, 3, 0, 0, 0, 0, 0, 0, 0, 0, 0, 0, 0, 0, 0, 0, 0, 0, 3, 3, 3, 3, 3, 3, 3, 3, 3, 3, 3, 3, 3, 3, 3, 3, 2, 2, 2, 2, 2, 2, 2, 2, 2, 2, 2, 2, 2, 2, 2, 2, 2, 3, 3, 3, 3, 3, 3, 3, 3, 3, 3, 3, 3, 3, 3, 3, 3, 3, 3, 3, 3, 3, 3, 3, 3, 3, 3, 3, 3, 3, 3, 3, 3, 1, 1, 1, 1, 1, 1, 1, 1, 1, 1, 1, 1, 1, 1, 1, 1, 4, 4, 4, 4, 4, 4, 4, 4, 4, 4, 4, 4, 4, 4, 4, 4, 4])
me_plane.materials.append(mat_material)
me_plane.materials.append(mat_material_003)
me_plane.materials.append(mat_material_001)
me_plane.materials.append(mat_material_002)
me_plane.materials.append(mat_material_004)
me_plane.use_remesh_preserve_volume = False
me_plane.use_remesh_preserve_attributes = False
me_plane.use_mirror_vertex_groups = False
me_plane.update()

# ---- objects
ob_camera = bpy.data.objects.new('Camera', cam_camera)
ob_plane = bpy.data.objects.new('Plane', me_plane)

# ---- transforms, parenting, visibility, modifiers, constraints
ob_camera.location = (0.978, -9.546, 4.291)
ob_camera.rotation_euler = (1.571, 4.193e-06, 0.001858)
ob_camera.scale = (1.0, 1.0, 1.0)
ob_camera.lineart.crease_threshold = 0.0
ob_plane.location = (0.9344, -0.006903, 3.662)
ob_plane.rotation_euler = (1.571, -0.0, 3.142)
ob_plane.lineart.crease_threshold = 0.0
_m = ob_plane.modifiers.new('Subsurf', 'SUBSURF')
_m.uv_smooth = 'PRESERVE_CORNERS'
_m.quality = 2
_m.show_only_control_edges = False

# ---- collection membership
col_collection_1.objects.link(ob_camera)
col_collection_1.objects.link(ob_plane)

# ---- scene / render settings (as saved in the file)
scene.camera = ob_camera
scene.frame_start = 1; scene.frame_end = 250; scene.frame_set(1)
scene.render.engine = 'CYCLES'
scene.render.image_settings.file_format = 'JPEG'
scene.render.image_settings.quality = 100
scene.render.resolution_y = 1920
scene.render.resolution_percentage = 50
scene.render.dither_intensity = 0.0
scene.cycles.use_denoising = False
scene.cycles.samples = 100
scene.cycles.sampling_pattern = 'TABULATED_SOBOL'
scene.cycles.light_sampling_threshold = 0.0
scene.cycles.use_adaptive_sampling = False
scene.cycles.use_light_tree = False
scene.cycles.blur_glossy = 0.0
scene.cycles.pixel_filter_type = 'GAUSSIAN'
scene.cycles.sample_clamp_indirect = 0.0
scene.view_settings.view_transform = 'Standard'
bpy.context.view_layer.update()

# ---- added for rendering (the .blend has no usable light): sun
light_auto_sun = bpy.data.lights.new('AutoSun', 'SUN')
light_auto_sun.energy = 3.0
light_auto_sun.angle = 0.0523599
ob_auto_sun = bpy.data.objects.new('AutoSun', light_auto_sun)
scene.collection.objects.link(ob_auto_sun)
ob_auto_sun.rotation_euler = (0.872665, 0.174533, 0.523599)
bpy.context.view_layer.update()
